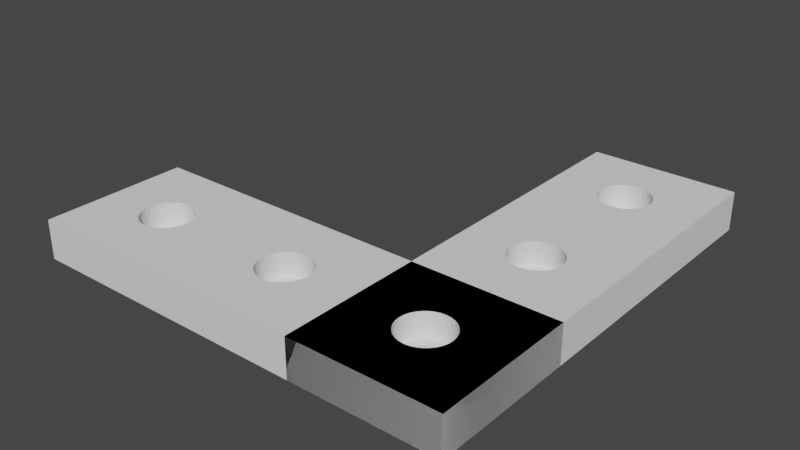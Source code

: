 # Source: CustomRBracket_HolesAndMagnets.blend  (saved by Blender 3.3.6; exported with 4.5.12 LTS)
import bpy
from mathutils import Matrix  # noqa: F401  (used for matrix-valued properties, if any)

bpy.ops.wm.read_factory_settings(use_empty=True)
scene = bpy.context.scene
scene.name = 'Scene'

# ---- collections
col_collection = bpy.data.collections.new('Collection'); scene.collection.children.link(col_collection)

# ---- world
world_world = bpy.data.worlds.new('World'); scene.world = world_world
world_world.use_nodes = True; world_world.node_tree.nodes.clear()
_N = world_world.node_tree.nodes; _L = world_world.node_tree.links
n0 = _N.new('ShaderNodeOutputWorld'); n0.name = 'World Output'; n0.location = (300, 300)
n1 = _N.new('ShaderNodeBackground'); n1.name = 'Background'; n1.location = (10, 300)
n1.inputs[0].default_value = (0.05088, 0.05088, 0.05088, 1.0)
_L.new(n1.outputs[0], n0.inputs[0])
n0.is_active_output = True
world_world.color = (0.05088, 0.05088, 0.05088)
world_world.use_sun_shadow = False
world_world.sun_shadow_jitter_overblur = 0.0

# ---- meshes
me_cube_001 = bpy.data.meshes.new('Cube.001')
me_cube_001.from_pydata([(12.45, -0.6244, -0.1182), (-5.307, -0.9365, -0.4977), (1.84, -0.6244, -0.1182), (12.42, -0.6455, -0.1182), (1.84, -2.384e-07, -0.1182), (12.31, -0.6658, -0.1182), (1.804, -0.6455, -0.1182), (12.14, -0.6845, -0.1182), (1.84, 0.6244, -0.1182), (23.07, -0.6244, -0.1182), (11.92, -0.7009, -0.1182), (1.805, -0.02111, -0.1182), (11.64, -0.7143, -0.1182), (1.7, -0.6658, -0.1182), (-5.307, -0.9365, 0.4977), (11.32, -0.7243, -0.1182), (1.7, -0.04142, -0.1182), (10.97, -0.7305, -0.1182), (1.53, -0.6845, -0.1182), (10.61, -0.7326, -0.1182), (1.805, 0.6032, -0.1182), (10.26, -0.7305, -0.1182), (-5.307, 0.9365, -0.4977), (1.301, -0.7009, -0.1182), (9.91, -0.7243, -0.1182), (1.53, -0.06013, -0.1182), (9.592, -0.7143, -0.1182), (23.03, -0.6455, -0.1182), (1.022, -0.7143, -0.1182), (9.314, -0.7009, -0.1182), (1.7, 0.5829, -0.1182), (9.085, -0.6845, -0.1182), (-5.307, 0.9365, 0.4977), (0.7041, -0.7243, -0.1182), (8.915, -0.6658, -0.1182), (1.301, -0.07652, -0.1182), (8.81, -0.6455, -0.1182), (5.307, -0.9365, -0.4977), (8.775, -0.6244, -0.1182), (0.3589, -0.7305, -0.1182), (1.022, -0.08998, -0.1182), (8.81, -0.6032, -0.1182), (8.915, -0.5829, -0.1182), (-5.573e-07, -0.7326, -0.1182), (9.085, -0.5642, -0.1182), (1.53, 0.5642, -0.1182), (22.93, -0.6658, -0.1182), (5.307, -0.9365, 0.4977), (9.314, -0.5478, -0.1182), (-0.3589, -0.7305, -0.1182), (9.592, -0.5344, -0.1182), (9.91, -0.5244, -0.1182), (0.7041, -0.09998, -0.1182), (1.301, 0.5478, -0.1182), (10.26, -0.5182, -0.1182), (-0.7041, -0.7243, -0.1182), (5.307, 0.9365, -0.4977), (10.61, -0.5161, -0.1182), (10.97, -0.5182, -0.1182), (0.3589, -0.1061, -0.1182), (-1.022, -0.7143, -0.1182), (1.022, 0.5344, -0.1182), (11.32, -0.5244, -0.1182), (11.64, -0.5344, -0.1182), (-1.301, -0.7009, -0.1182), (-8.042e-08, -0.1082, -0.1182), (11.92, -0.5478, -0.1182), (22.76, -0.6845, -0.1182), (12.14, -0.5642, -0.1182), (5.307, 0.9365, 0.4977), (12.31, -0.5829, -0.1182), (-1.53, -0.6845, -0.1182), (12.42, -0.6032, -0.1182), (-0.3589, -0.1061, -0.1182), (-1.7, -0.6658, -0.1182), (-5.307, -0.3122, -0.4977), (0.7041, 0.5244, -0.1182), (-0.7041, -0.09998, -0.1182), (-1.805, -0.6455, -0.1182), (22.53, -0.7009, -0.1182), (-5.307, -0.3122, 0.4977), (-1.84, -0.6244, -0.1182), (-1.022, -0.08998, -0.1182), (0.3589, 0.5182, -0.1182), (-1.805, -0.6032, -0.1182), (26.54, -0.3122, -0.4977), (-1.301, -0.07652, -0.1182), (-1.7, -0.5829, -0.1182), (3.964e-07, 0.5161, -0.1182), (-1.53, -0.5642, -0.1182), (22.25, -0.7143, -0.1182), (-1.53, -0.06013, -0.1182), (-1.301, -0.5478, -0.1182), (26.54, -0.3122, 0.4977), (-0.3589, 0.5182, -0.1182), (-1.022, -0.5344, -0.1182), (-5.307, -0.9365, -0.4977), (-1.7, -0.04142, -0.1182), (-0.7041, -0.5244, -0.1182), (21.93, -0.7243, -0.1182), (-5.307, -0.9365, 0.4977), (-0.3589, -0.5182, -0.1182), (-1.805, -0.02111, -0.1182), (-0.7041, 0.5244, -0.1182), (-3.964e-07, -0.5161, -0.1182), (26.54, -0.9365, -0.4977), (-1.84, -2.384e-07, -0.1182), (0.3589, -0.5182, -0.1182), (21.59, -0.7305, -0.1182), (-1.022, 0.5344, -0.1182), (0.7041, -0.5244, -0.1182), (-1.805, 0.02111, -0.1182), (26.54, -0.9365, 0.4977), (1.022, -0.5344, -0.1182), (-1.7, 0.04141, -0.1182), (-1.301, 0.5478, -0.1182), (1.301, -0.5478, -0.1182), (21.23, -0.7326, -0.1182), (9.634, -0.6483, -0.4977), (1.53, -0.5642, -0.1182), (-1.53, 0.06012, -0.1182), (-1.53, 0.5642, -0.1182), (1.7, -0.5829, -0.1182), (9.864, -0.6685, -0.4977), (-1.301, 0.07652, -0.1182), (20.87, -0.7305, -0.1182), (1.804, -0.6032, -0.1182), (-1.7, 0.5829, -0.1182), (-1.022, 0.08998, -0.1182), (9.732, -0.659, -0.4977), (10.21, -0.682, -0.4977), (-0.7041, 0.09998, -0.1182), (10.61, -0.6868, -0.4977), (-0.3589, 0.1061, -0.1182), (-1.804, 0.6032, -0.1182), (20.52, -0.7243, -0.1182), (8.042e-08, 0.1082, -0.1182), (10.41, -0.6856, -0.4977), (-1.84, 0.6244, -0.1182), (0.3589, 0.1061, -0.1182), (10.02, -0.6763, -0.4977), (20.21, -0.7143, -0.1182), (-1.804, 0.6455, -0.1182), (0.7041, 0.09998, -0.1182), (19.93, -0.7009, -0.1182), (1.022, 0.08998, -0.1182), (19.7, -0.6845, -0.1182), (-1.7, 0.6658, -0.1182), (1.301, 0.07652, -0.1182), (19.53, -0.6658, -0.1182), (19.42, -0.6455, -0.1182), (-1.53, 0.6845, -0.1182), (1.53, 0.06012, -0.1182), (9.553, -0.6244, -0.4977), (1.7, 0.04141, -0.1182), (-1.301, 0.7009, -0.1182), (19.39, -0.6244, -0.1182), (9.573, -0.6365, -0.4977), (1.805, 0.02111, -0.1182), (-1.022, 0.7143, -0.1182), (9.573, -0.6122, -0.4977), (19.42, -0.6032, -0.1182), (-0.7041, 0.7243, -0.1182), (10.21, -0.5667, -0.4977), (10.02, -0.5724, -0.4977), (19.53, -0.5829, -0.1182), (-0.3589, 0.7305, -0.1182), (9.864, -0.5802, -0.4977), (9.732, -0.5897, -0.4977), (5.573e-07, 0.7326, -0.1182), (19.7, -0.5642, -0.1182), (9.634, -0.6005, -0.4977), (0.3589, 0.7305, -0.1182), (19.93, -0.5478, -0.1182), (0.7041, 0.7243, -0.1182), (20.21, -0.5344, -0.1182), (20.52, -0.5244, -0.1182), (20.87, -0.5182, -0.1182), (1.022, 0.7143, -0.1182), (10.61, -0.5619, -0.4977), (10.41, -0.5631, -0.4977), (1.301, 0.7009, -0.1182), (21.23, -0.5161, -0.1182), (1.53, 0.6845, -0.1182), (1.7, 0.6658, -0.1182), (21.59, -0.5182, -0.1182), (1.805, 0.6455, -0.1182), (21.93, -0.5244, -0.1182), (22.25, -0.5344, -0.1182), (22.53, -0.5478, -0.1182), (22.76, -0.5642, -0.1182), (22.93, -0.5829, -0.1182), (23.03, -0.6032, -0.1182), (19.39, -0.6244, 0.4977), (19.42, -0.6032, 0.4977), (19.42, -0.6455, 0.4977), (19.53, -0.5829, 0.4977), (19.7, -0.5642, 0.4977), (19.7, -0.6845, 0.4977), (19.53, -0.6658, 0.4977), (19.93, -0.5478, 0.4977), (19.93, -0.7009, 0.4977), (20.21, -0.5344, 0.4977), (20.21, -0.7143, 0.4977), (20.52, -0.5244, 0.4977), (20.52, -0.7243, 0.4977), (21.23, -0.7326, 0.4977), (20.87, -0.5182, 0.4977), (20.87, -0.7305, 0.4977), (21.59, -0.7305, 0.4977), (21.23, -0.5161, 0.4977), (21.93, -0.7243, 0.4977), (21.59, -0.5182, 0.4977), (22.25, -0.7143, 0.4977), (21.93, -0.5244, 0.4977), (22.53, -0.7009, 0.4977), (22.53, -0.5478, 0.4977), (22.25, -0.5344, 0.4977), (22.76, -0.6845, 0.4977), (22.93, -0.6658, 0.4977), (22.76, -0.5642, 0.4977), (23.03, -0.6455, 0.4977), (23.07, -0.6244, 0.4977), (23.07, -0.6241, 0.4977), (23.03, -0.6032, 0.4977), (22.93, -0.5829, 0.4977), (11.68, -0.6244, -0.4977), (11.68, -0.6244, -0.4977), (11.66, -0.6365, -0.4977), (11.6, -0.6483, -0.4977), (11.5, -0.659, -0.4977), (11.37, -0.6685, -0.4977), (11.2, -0.6763, -0.4977), (11.02, -0.682, -0.4977), (10.82, -0.6856, -0.4977), (10.61, -0.6868, -0.4977), (10.61, -0.6868, -0.4977), (11.66, -0.6122, -0.4977), (11.6, -0.6005, -0.4977), (11.5, -0.5897, -0.4977), (11.37, -0.5802, -0.4977), (11.2, -0.5724, -0.4977), (11.02, -0.5667, -0.4977), (10.82, -0.5631, -0.4977), (10.61, -0.5619, -0.4977), (10.61, -0.5619, -0.4977), (-0.8826, -0.5897, -0.4977), (-0.7506, -0.6685, -0.4977), (-0.5897, -0.5724, -0.4977), (-0.5897, -0.6763, -0.4977), (-0.4062, -0.5667, -0.4977), (-0.4062, -0.682, -0.4977), (-0.2071, -0.5631, -0.4977), (-5.232e-07, -0.6868, -0.4977), (-4.304e-07, -0.5619, -0.4977), (0.2071, -0.6856, -0.4977), (0.4062, -0.682, -0.4977), (0.4062, -0.5667, -0.4977), (0.5897, -0.6763, -0.4977), (0.5897, -0.5724, -0.4977), (0.8826, -0.659, -0.4977), (0.7506, -0.5802, -0.4977), (-1.061, -3.576e-07, -0.4977), (-1.041, -0.01218, -0.4977), (-1.041, 0.01218, -0.4977), (-0.9807, -0.02389, -0.4977), (-0.9807, 0.02389, -0.4977), (-0.8826, -0.03469, -0.4977), (-0.8826, 0.03469, -0.4977), (-0.7506, -0.04415, -0.4977), (-0.4062, -0.05768, -0.4977), (-0.4062, 0.05768, -0.4977), (-0.5897, -0.05191, -0.4977), (-0.5897, 0.05191, -0.4977), (4.64e-08, 0.06244, -0.4977), (-0.3342, -0.05897, -0.4977), (-0.2071, 0.06124, -0.4977), (0.2071, 0.06124, -0.4977), (-0.7506, 0.04415, -0.4977), (0.2071, -0.06124, -0.4977), (-4.64e-08, -0.06244, -0.4977), (-0.2071, -0.06124, -0.4977), (0.4062, -0.05768, -0.4977), (0.4062, 0.05768, -0.4977), (0.5897, 0.05191, -0.4977), (0.5897, -0.05191, -0.4977), (0.7506, 0.04415, -0.4977), (0.7506, -0.04415, -0.4977), (0.8826, -0.03469, -0.4977), (0.8826, 0.03469, -0.4977), (0.9807, -0.02389, -0.4977), (0.9807, 0.02389, -0.4977), (1.061, -3.576e-07, -0.4977), (1.041, 0.01218, -0.4977), (1.041, -0.01218, -0.4977), (-1.84, 0.6244, 0.4977), (-1.804, 0.6455, 0.4977), (-1.804, 0.6032, 0.4977), (-1.7, 0.6658, 0.4977), (-1.53, 0.6845, 0.4977), (-1.53, 0.5642, 0.4977), (-1.7, 0.5829, 0.4977), (-1.301, 0.7009, 0.4977), (-1.301, 0.5478, 0.4977), (-1.019, 0.5343, 0.4977), (-1.022, 0.5344, 0.4977), (-1.022, 0.7143, 0.4977), (-0.7041, 0.7243, 0.4977), (-0.7041, 0.5244, 0.4977), (-0.3589, 0.7305, 0.4977), (-0.3589, 0.5182, 0.4977), (5.573e-07, 0.7326, 0.4977), (3.964e-07, 0.5161, 0.4977), (0.3589, 0.7305, 0.4977), (0.3589, 0.5182, 0.4977), (0.7041, 0.7243, 0.4977), (0.7041, 0.5244, 0.4977), (1.301, 0.5478, 0.4977), (1.022, 0.7143, 0.4977), (1.022, 0.5344, 0.4977), (1.53, 0.5642, 0.4977), (1.301, 0.7009, 0.4977), (1.7, 0.5829, 0.4977), (1.53, 0.6845, 0.4977), (1.805, 0.6032, 0.4977), (1.7, 0.6658, 0.4977), (1.84, 0.6244, 0.4977), (1.805, 0.6455, 0.4977), (-0.9857, 0.09113, 0.4977), (-0.7041, 0.09998, 0.4977), (-0.3589, 0.1061, 0.4977), (8.042e-08, 0.1082, 0.4977), (0.3589, 0.1061, 0.4977), (0.7041, 0.09998, 0.4977), (0.3937, -0.1055, 0.4977), (1.7, -0.04142, 0.4977), (1.53, 0.06012, 0.4977), (1.53, -0.06013, 0.4977), (1.805, -0.02111, 0.4977), (1.7, 0.04141, 0.4977), (1.84, -2.384e-07, 0.4977), (1.805, 0.02111, 0.4977), (1.022, 0.08998, 0.4977), (0.7041, -0.09998, 0.4977), (1.022, -0.08998, 0.4977), (1.301, 0.07652, 0.4977), (1.301, -0.07652, 0.4977), (-1.382, 0.07071, 0.4977), (-1.022, 0.08998, 0.4977), (-1.301, 0.07652, 0.4977), (-1.805, -0.02111, 0.4977), (-1.84, -2.384e-07, 0.4977), (-1.7, -0.04142, 0.4977), (-1.805, 0.02111, 0.4977), (-1.7, 0.04141, 0.4977), (-1.53, -0.06013, 0.4977), (-1.53, 0.06012, 0.4977), (-1.301, -0.07652, 0.4977), (-1.022, -0.08998, 0.4977), (-0.7041, -0.09998, 0.4977), (-0.3589, -0.1061, 0.4977), (-8.042e-08, -0.1082, 0.4977), (0.3589, -0.1061, 0.4977), (1.041, -0.01218, -0.1182), (1.061, -3.576e-07, -0.1182), (0.9807, -0.02389, -0.1182), (0.8826, -0.03469, -0.1182), (0.7506, -0.04415, -0.1182), (0.5897, -0.05191, -0.1182), (0.4062, -0.05768, -0.1182), (0.3787, -0.05817, -0.1182), (0.2071, -0.06124, -0.1182), (-4.64e-08, -0.06244, -0.1182), (-0.2071, -0.06124, -0.1182), (-0.4062, -0.05768, -0.1182), (-0.5897, -0.05191, -0.1182), (-0.7506, -0.04415, -0.1182), (-0.8826, -0.03469, -0.1182), (-0.9807, -0.02389, -0.1182), (-1.041, -0.01218, -0.1182), (-1.061, -3.576e-07, -0.1182), (-1.041, 0.01218, -0.1182), (-0.9807, 0.02389, -0.1182), (-0.8826, 0.03469, -0.1182), (-0.7506, 0.04415, -0.1182), (-0.5897, 0.05191, -0.1182), (-0.4062, 0.05768, -0.1182), (-0.2071, 0.06124, -0.1182), (4.64e-08, 0.06244, -0.1182), (0.2071, 0.06124, -0.1182), (0.4062, 0.05768, -0.1182), (0.5897, 0.05191, -0.1182), (0.7506, 0.04415, -0.1182), (0.8826, 0.03469, -0.1182), (0.9807, 0.02389, -0.1182), (1.041, 0.01218, -0.1182), (-1.605, -0.6762, 0.4977), (-1.53, -0.6845, 0.4977), (-1.527, -0.6847, 0.4977), (-1.527, -0.6846, 0.4977), (-1.651, -0.6712, 0.4977), (-1.67, -0.6691, 0.4977), (-1.025, -0.7142, 0.4977), (-1.022, -0.7143, 0.4977), (-0.8813, -0.7188, 0.4977), (-1.019, -0.7144, 0.4977), (-1.16, -0.7077, 0.4977), (-1.301, -0.7009, 0.4977), (-1.298, -0.701, 0.4977), (-1.417, -0.6926, 0.4977), (-1.301, -0.7009, 0.4977), (1.67, -0.6691, 0.4977), (1.605, -0.6762, 0.4977), (1.531, -0.6843, 0.4977), (1.53, -0.6845, 0.4977), (1.025, -0.7142, 0.4977), (1.022, -0.7143, 0.4977), (1.303, -0.7007, 0.4977), (1.301, -0.7009, 0.4977), (-0.7603, -0.7226, 0.4977), (-0.7041, -0.7243, 0.4977), (-5.573e-07, -0.7326, 0.4977), (-0.3589, -0.7305, 0.4977), (-0.7006, -0.7244, 0.4977), (0.3589, -0.7305, 0.4977), (0.7073, -0.7242, 0.4977), (0.9383, -0.5317, 0.4977), (1.301, -0.5478, 0.4977), (1.298, -0.5477, 0.4977), (1.698, -0.5828, 0.4977), (1.7, -0.6658, 0.4977), (1.53, -0.5642, 0.4977), (1.804, -0.6455, 0.4977), (1.803, -0.603, 0.4977), (1.701, -0.6656, 0.4977), (1.7, -0.5829, 0.4977), (1.84, -0.6244, 0.4977), (1.805, -0.6453, 0.4977), (1.839, -0.6241, 0.4977), (1.804, -0.6032, 0.4977), (1.022, -0.5344, 0.4977), (1.019, -0.5343, 0.4977), (-1.84, -0.6244, 0.4977), (-1.805, -0.6032, 0.4977), (-1.805, -0.6455, 0.4977), (-1.698, -0.666, 0.4977), (-1.7, -0.5829, 0.4977), (-1.531, -0.5644, 0.4977), (-1.273, -0.5465, 0.4977), (-1.301, -0.5478, 0.4977), (-1.303, -0.548, 0.4977), (-1.53, -0.5642, 0.4977), (-1.7, -0.6658, 0.4977), (-1.228, -0.5443, 0.4977), (-1.149, -0.5405, 0.4977), (-1.04, -0.5353, 0.4977), (-1.025, -0.5345, 0.4977), (-0.8998, -0.5305, 0.4977), (-1.022, -0.5344, 0.4977), (-0.7368, -0.5254, 0.4977), (-0.7041, -0.5244, 0.4977), (-0.7073, -0.5245, 0.4977), (-0.6959, -0.5242, 0.4977), (-0.5229, -0.5211, 0.4977), (-0.3589, -0.5182, 0.4977), (-0.3624, -0.5183, 0.4977), (-0.00359, -0.5162, 0.4977), (-3.964e-07, -0.5161, 0.4977), (0.3553, -0.5182, 0.4977), (0.3589, -0.5182, 0.4977), (0.7006, -0.5243, 0.4977), (0.7041, -0.5244, 0.4977), (-1.67, -0.5796, 0.4977), (-1.301, -0.5478, 0.4977), (-0.7603, -0.7226, 0.4977), (-1.025, -0.7142, 0.4977), (-1.16, -0.541, 0.4977), (-1.025, -0.5345, 0.4977), (-0.8813, -0.5299, 0.4977), (-0.7603, -0.5261, 0.4977), (-0.6612, -0.5236, 0.4977), (-0.5894, -0.5223, 0.4977), (1.622, -0.6744, 0.4977), (1.661, -0.6701, 0.4977), (0.9807, -0.6483, -0.1182), (0.8826, -0.659, -0.1182), (0.5897, -0.6763, -0.1182), (0.4062, -0.682, -0.1182), (0.3303, -0.6834, -0.1182), (0.2071, -0.6856, -0.1182), (-5.232e-07, -0.6868, -0.1182), (-0.4062, -0.682, -0.1182), (-0.5897, -0.6763, -0.1182), (-0.7506, -0.6685, -0.1182), (-0.9807, -0.6005, -0.1182), (-0.8826, -0.5897, -0.1182), (-0.5897, -0.5724, -0.1182), (-0.4062, -0.5667, -0.1182), (-0.2071, -0.5631, -0.1182), (-4.304e-07, -0.5619, -0.1182), (0.4062, -0.5667, -0.1182), (0.5897, -0.5724, -0.1182), (0.7506, -0.5802, -0.1182), (0.9807, -0.6005, -0.1182), (-1.041, -0.6122, -0.4977), (-1.041, -0.6122, -0.4977), (-1.055, -0.6207, -0.4977), (-1.055, -0.6207, -0.4977), (-1.061, -0.6244, -0.4977), (-1.061, -0.6244, -0.4977), (-1.061, -0.6244, -0.4977), (-1.041, -0.6122, -0.4977), (1.061, -0.6244, -0.4977), (1.061, -0.6244, -0.4977), (1.061, -0.6244, -0.4977), (1.041, -0.6122, -0.4977), (1.047, -0.6158, -0.4977), (0.9807, -0.6005, -0.4977), (0.9988, -0.604, -0.4977), (0.8826, -0.5897, -0.4977), (0.912, -0.5929, -0.4977), (0.7506, -0.5802, -0.4977), (0.7902, -0.583, -0.4977), (0.5897, -0.5724, -0.4977), (0.638, -0.5748, -0.4977), (0.4062, -0.5667, -0.4977), (0.4613, -0.5684, -0.4977), (0.2071, -0.5631, -0.4977), (0.2668, -0.5642, -0.4977), (0.2071, -0.5631, -0.4977), (0.06212, -0.5623, -0.4977), (-3.547e-08, -0.5619, -0.4977), (-0.145, -0.5628, -0.4977), (-4.304e-07, -0.5619, -0.4977), (-4.304e-07, -0.5619, -0.4977), (-0.3465, -0.5656, -0.4977), (-0.2071, -0.5631, -0.4977), (-1.023, -0.6087, -0.4977), (-0.9807, -0.6005, -0.4977), (-0.9807, -0.6005, -0.4977), (-0.9512, -0.5972, -0.4977), (-0.8826, -0.5897, -0.4977), (-0.8826, -0.5897, -0.4977), (-0.5347, -0.5707, -0.4977), (-0.4062, -0.5667, -0.4977), (-0.843, -0.5868, -0.4977), (-0.7506, -0.5802, -0.4977), (-0.7506, -0.5802, -0.4977), (-0.7023, -0.5779, -0.4977), (-0.5897, -0.5724, -0.4977), (1.041, -0.6365, -0.4977), (1.055, -0.628, -0.4977), (-1.041, -0.6365, -0.4977), (-1.041, -0.6365, -0.4977), (-1.047, -0.6329, -0.4977), (-0.9807, -0.6483, -0.4977), (-0.9807, -0.6483, -0.4977), (-0.9988, -0.6447, -0.4977), (0.9807, -0.6483, -0.4977), (1.023, -0.6401, -0.4977), (0.8826, -0.659, -0.4977), (0.8826, -0.659, -0.4977), (0.9512, -0.6515, -0.4977), (-0.8826, -0.659, -0.4977), (-0.8826, -0.659, -0.4977), (-0.912, -0.6558, -0.4977), (-0.7506, -0.6685, -0.4977), (-0.7506, -0.6685, -0.4977), (-0.7902, -0.6657, -0.4977), (0.7506, -0.6685, -0.4977), (0.843, -0.6619, -0.4977), (0.5897, -0.6763, -0.4977), (0.7023, -0.6708, -0.4977), (-0.5897, -0.6763, -0.4977), (-0.5897, -0.6763, -0.4977), (-0.638, -0.6739, -0.4977), (-0.4062, -0.682, -0.4977), (-0.4062, -0.682, -0.4977), (-0.4613, -0.6803, -0.4977), (0.5347, -0.678, -0.4977), (0.4062, -0.682, -0.4977), (0.4062, -0.682, -0.4977), (-0.2071, -0.6856, -0.4977), (-0.2071, -0.6856, -0.4977), (-0.2668, -0.6845, -0.4977), (-5.232e-07, -0.6868, -0.4977), (-5.232e-07, -0.6868, -0.4977), (-0.06212, -0.6864, -0.4977), (0.3465, -0.6831, -0.4977), (0.2071, -0.6856, -0.4977), (0.2071, -0.6856, -0.4977), (2.667e-07, -0.6868, -0.4977), (0.145, -0.686, -0.4977), (-1.041, -0.6122, -0.4977), (-1.055, -0.6207, -0.4977), (-0.9807, -0.6005, -0.4977), (-0.8826, -0.5897, -0.4977), (-0.7506, -0.5802, -0.4977), (-0.5897, -0.5724, -0.4977), (-0.4062, -0.5667, -0.4977), (-0.2071, -0.5631, -0.4977), (0.2071, -0.5631, -0.4977), (0.4062, -0.5667, -0.4977), (0.4062, -0.682, -0.4977), (0.5897, -0.6763, -0.4977), (-1.061, -0.6244, -0.4977), (0.255, -0.6847, -0.1182), (0.255, -0.6847, -0.3502), (0.3637, -0.6828, -0.1182), (2.667e-07, -0.6868, -0.1182), (-5.232e-07, -0.6868, -0.1182), (-4.304e-07, -0.5619, -0.1182), (-3.547e-08, -0.5619, -0.1182), (0.2071, -0.6856, -0.1182), (-0.4062, -0.5667, -0.1182), (-0.5067, -0.5698, -0.1182), (0.2071, -0.6856, -0.1182), (0.1134, -0.6861, -0.1182), (-0.5897, -0.5724, -0.1182), (-0.5897, -0.5724, -0.1182), (-0.7506, -0.5802, -0.1182), (-0.6778, -0.5767, -0.1182), (-5.232e-07, -0.6868, -0.1182), (-0.0937, -0.6863, -0.1182), (-0.2071, -0.6856, -0.1182), (-0.2972, -0.684, -0.1182), (-0.4062, -0.682, -0.1182), (-0.8228, -0.5854, -0.1182), (-0.8826, -0.5897, -0.1182), (-0.8826, -0.5897, -0.1182), (-0.9363, -0.5956, -0.1182), (-0.9807, -0.6005, -0.1182), (-0.4062, -0.682, -0.1182), (-0.4892, -0.6794, -0.1182), (-0.5897, -0.6763, -0.1182), (-0.5897, -0.6763, -0.1182), (-0.6625, -0.6728, -0.1182), (-0.9807, -0.6005, -0.1182), (-1.014, -0.6069, -0.1182), (-1.041, -0.6122, -0.1182), (-1.052, -0.6188, -0.1182), (-0.7506, -0.6685, -0.1182), (-0.8103, -0.6642, -0.1182), (-0.8826, -0.659, -0.1182), (-0.927, -0.6542, -0.1182), (-1.061, -0.6244, -0.1182), (-0.9807, -0.6483, -0.1182), (-1.008, -0.643, -0.1182), (-1.041, -0.6365, -0.1182), (-1.05, -0.631, -0.1182), (-0.2071, -0.5631, -0.1182), (-0.3161, -0.5651, -0.1182), (-4.304e-07, -0.5619, -0.1182), (-0.1134, -0.5626, -0.1182), (0.5897, -0.6763, -0.1182), (0.5067, -0.6789, -0.1182), (0.4062, -0.682, -0.1182), (0.6778, -0.672, -0.1182), (0.5897, -0.6763, -0.1182), (0.0937, -0.5625, -0.1182), (0.4062, -0.5667, -0.1182), (0.2972, -0.5647, -0.1182), (0.2071, -0.5631, -0.1182), (0.7506, -0.6685, -0.1182), (0.8228, -0.6633, -0.1182), (0.8826, -0.659, -0.1182), (0.4062, -0.5667, -0.1182), (0.4062, -0.5667, -0.1182), (0.4892, -0.5693, -0.1182), (0.5897, -0.5724, -0.1182), (0.9363, -0.6531, -0.1182), (0.9807, -0.6483, -0.1182), (1.014, -0.6418, -0.1182), (1.041, -0.6365, -0.1182), (0.6625, -0.576, -0.1182), (0.7506, -0.5802, -0.1182), (0.8103, -0.5845, -0.1182), (0.8826, -0.5897, -0.1182), (1.052, -0.6299, -0.1182), (1.061, -0.6244, -0.1182), (1.041, -0.6122, -0.1182), (1.05, -0.6177, -0.1182), (0.927, -0.5946, -0.1182), (0.9807, -0.6005, -0.1182), (1.008, -0.6058, -0.1182), (0.3161, -0.6836, -0.1182), (0.3303, -0.6834, -0.1182), (0.3303, -0.6834, -0.1182), (0.3303, -0.6834, -0.1182), (8.775, -0.6244, 0.4977), (12.42, -0.6032, 0.4977), (12.43, -0.6086, 0.4977), (12.31, -0.5829, 0.4977), (12.14, -0.5642, 0.4977), (11.92, -0.5478, 0.4977), (8.81, -0.6032, 0.4977), (8.915, -0.5829, 0.4977), (9.085, -0.5642, 0.4977), (8.801, -0.6402, 0.4977), (9.314, -0.5478, 0.4977), (9.592, -0.5344, 0.4977), (9.91, -0.5244, 0.4977), (10.26, -0.5182, 0.4977), (10.97, -0.5182, 0.4977), (10.61, -0.5161, 0.4977), (11.64, -0.5344, 0.4977), (11.32, -0.5244, 0.4977), (8.81, -0.6455, 0.4977), (9.085, -0.6845, 0.4977), (8.915, -0.6658, 0.4977), (9.314, -0.7009, 0.4977), (12.31, -0.6658, 0.4977), (12.42, -0.6455, 0.4977), (12.45, -0.6244, 0.4977), (9.592, -0.7143, 0.4977), (10.26, -0.7305, 0.4977), (9.91, -0.7243, 0.4977), (11.64, -0.7143, 0.4977), (10.61, -0.7326, 0.4977), (10.97, -0.7305, 0.4977), (11.32, -0.7243, 0.4977), (11.92, -0.7009, 0.4977), (12.14, -0.6845, 0.4977), (10.61, -0.6868, -0.1182), (10.61, -0.6868, -0.1182), (10.41, -0.6856, -0.1182), (10.21, -0.682, -0.1182), (10.02, -0.6763, -0.1182), (9.864, -0.6685, -0.1182), (9.732, -0.659, -0.1182), (9.634, -0.6483, -0.1182), (9.573, -0.6365, -0.1182), (9.553, -0.6244, -0.1182), (9.573, -0.6122, -0.1182), (9.634, -0.6005, -0.1182), (9.732, -0.5897, -0.1182), (9.864, -0.5802, -0.1182), (10.02, -0.5724, -0.1182), (10.21, -0.5667, -0.1182), (10.41, -0.5631, -0.1182), (10.61, -0.5619, -0.1182), (10.61, -0.5619, -0.1182), (11.66, -0.6365, -0.1182), (11.68, -0.6244, -0.1182), (11.6, -0.6483, -0.1182), (11.5, -0.659, -0.1182), (11.37, -0.6685, -0.1182), (11.2, -0.6763, -0.1182), (11.02, -0.682, -0.1182), (10.94, -0.6834, -0.1182), (10.82, -0.6856, -0.1182), (10.61, -0.6868, -0.1182), (10.61, -0.5619, -0.1182), (10.82, -0.5631, -0.1182), (11.02, -0.5667, -0.1182), (11.2, -0.5724, -0.1182), (11.37, -0.5802, -0.1182), (11.5, -0.5897, -0.1182), (11.6, -0.6005, -0.1182), (11.66, -0.6122, -0.1182), (11.68, -0.6244, -0.1182)], [], [(1, 14, 32, 22), (22, 32, 69, 56), (56, 69, 47, 37), (37, 47, 14, 1), (504, 506, 507, 508, 509, 510, 1, 22, 56, 292, 293, 291, 289, 286, 284, 283, 277, 274, 276, 271, 273, 278, 268, 266, 264, 262, 263, 265, 267, 269, 272, 270, 275, 511, 505), (261, 259, 524), (259, 257, 526), (535, 252, 250), (252, 532, 533), (533, 534, 252), (541, 540, 539, 538, 537, 511, 275, 281, 280, 279, 282, 285, 287, 288, 290, 294, 292, 56, 37, 513, 514, 512, 516, 515, 518, 517, 520, 519, 522, 521, 261, 524, 523, 526, 525, 257, 528, 527, 529, 530, 531, 254, 534, 533, 532, 252, 536, 535, 250, 544, 543, 248, 549, 548, 547, 546, 545, 542), (250, 543, 544), (542, 545, 246), (248, 548, 549), (260, 560, 570), (258, 572, 571), (575, 247, 249), (578, 249, 251), (580, 256, 579), (251, 584, 576), (561, 562, 558, 559, 550, 551, 513, 37, 1, 510, 554, 553, 552, 557, 556, 555, 565, 564, 563, 568, 567, 566, 575, 574, 573, 578, 577, 576, 584, 583, 582, 587, 586, 585, 253, 591, 592, 590, 589, 588, 581, 580, 579, 571, 572, 569, 570, 560), (588, 255, 581), (255, 256, 581), (592, 591, 255, 590), (401, 14, 47, 411, 412, 413, 414, 417, 418, 415, 416, 425, 424, 421, 422, 423, 420, 419, 404, 405, 403, 402, 406, 408, 407, 410, 409, 398, 399, 397, 396, 400), (430, 411, 47, 69, 326, 324, 322, 320, 317, 319, 316, 314, 312, 310, 308, 304, 328, 329, 330, 331, 332, 333, 342, 345, 336, 339, 341, 340, 338, 335, 337, 346, 344, 343, 334, 426, 441, 440, 428, 427, 431, 429, 435, 433, 439, 438, 436, 437, 432, 434), (348, 328, 304, 305, 303, 300, 301, 297, 295, 296, 298, 299, 302, 306, 307, 309, 311, 313, 315, 318, 321, 323, 325, 327, 326, 69, 32, 347, 349), (471, 426, 334, 362, 361, 360, 359, 358, 357, 355, 352, 350, 351, 353, 354, 356, 347, 32, 14, 401, 445, 452, 444, 442, 443, 446, 447, 451, 450, 449, 448, 453, 454, 455, 456, 458, 457, 459, 461, 460, 462, 463, 465, 464, 466, 467, 468, 469, 470), (75, 80, 93, 85), (85, 93, 112, 105), (105, 112, 100, 96), (96, 100, 80, 75), (85, 105, 96, 153, 157, 118, 129, 123, 140, 130, 137, 132, 236, 235, 234, 233, 232, 231, 230, 229, 228, 227, 226), (256, 579, 603), (575, 247, 249), (258, 572, 604), (561, 570, 260), (524, 261, 259), (526, 259, 257), (596, 545, 246), (588, 255, 581), (255, 256, 581), (592, 591, 255, 590), (595, 538, 537, 593, 504, 594, 75, 85, 226, 237, 238, 239, 240, 241, 242, 243, 245, 244, 179, 180, 163, 164, 167, 168, 171, 160, 153, 96, 510, 554, 553, 552, 557, 556, 555, 565, 564, 563, 568, 567, 566, 575, 574, 573, 578, 577, 576, 584, 583, 582, 587, 586, 585, 253, 591, 592, 590, 589, 588, 581, 580, 603, 579, 571, 604, 572, 569, 570, 561, 562, 558, 559, 550, 551, 514, 516, 515, 518, 517, 520, 519, 522, 521, 524, 523, 526, 525, 602, 528, 527, 601, 530, 531, 254, 534, 533, 532, 600, 536, 535, 599, 544, 543, 598, 549, 548, 597, 546, 545, 596, 541, 540), (251, 584, 576), (578, 249, 251), (549, 248, 548), (544, 250, 543), (252, 250, 599, 535), (533, 534, 252, 600), (600, 532, 533), (257, 528, 602), (605, 509, 510, 96, 75, 594, 507), (396, 400, 100, 698, 689, 695, 696, 697, 699, 700, 701, 702, 704, 703, 706, 705, 694, 693, 692, 690, 691, 93, 80, 472, 447, 451, 450, 449, 473, 476, 477, 456, 458, 478, 479, 461, 460, 480, 481, 465, 464, 466, 467, 468, 469, 470, 471, 441, 440, 428, 427, 431, 429, 435, 433, 439, 438, 436, 437, 432, 434, 430, 483, 482, 413, 414, 417, 418, 415, 416, 425, 424, 421, 422, 423, 420, 474, 404, 405, 403, 475, 406, 408, 407, 410, 409, 398, 399, 397), (446, 472, 80, 100, 400, 445, 452, 444, 442, 443), (222, 112, 93, 223), (223, 93, 691, 713, 712, 711, 722, 721, 717, 720, 719, 718, 715, 716, 714, 710, 708, 709, 707, 698, 100, 112, 222, 221, 219, 218, 215, 213, 211, 209, 206, 208, 205, 203, 201, 198, 199, 195, 193, 194, 196, 197, 200, 202, 204, 207, 210, 212, 214, 217, 216, 220, 225, 224), (236, 132, 723, 724), (132, 137, 725, 723), (137, 130, 726, 725), (130, 140, 727, 726), (140, 123, 728, 727), (123, 129, 729, 728), (129, 118, 730, 729), (118, 157, 731, 730), (157, 153, 732, 731), (732, 153, 160, 733), (733, 160, 171, 734), (734, 171, 168, 735), (735, 168, 167, 736), (736, 167, 164, 737), (737, 164, 163, 738), (738, 163, 180, 739), (739, 180, 179, 740), (740, 179, 244, 741), (9, 27, 221, 222), (27, 46, 219, 221), (46, 67, 218, 219), (67, 79, 215, 218), (79, 90, 213, 215), (90, 99, 211, 213), (99, 108, 209, 211), (108, 117, 206, 209), (117, 125, 208, 206), (125, 135, 205, 208), (135, 141, 203, 205), (141, 144, 201, 203), (144, 146, 198, 201), (146, 149, 199, 198), (149, 150, 195, 199), (150, 156, 193, 195), (193, 156, 161, 194), (194, 161, 165, 196), (196, 165, 170, 197), (197, 170, 173, 200), (200, 173, 175, 202), (202, 175, 176, 204), (204, 176, 177, 207), (207, 177, 182, 210), (210, 182, 185, 212), (212, 185, 187, 214), (214, 187, 188, 217), (217, 188, 189, 216), (216, 189, 190, 220), (220, 190, 191, 225), (225, 191, 192, 224), (224, 192, 9, 222, 223), (161, 156, 150, 149, 146, 144, 141, 135, 125, 117, 108, 99, 90, 79, 67, 46, 27, 9, 192, 191, 190, 189, 188, 187, 185, 182, 177, 176, 175, 173, 170, 165), (227, 228, 742, 743), (228, 229, 744, 742), (229, 230, 745, 744), (230, 231, 746, 745), (231, 232, 747, 746), (232, 233, 748, 747), (233, 234, 750, 749, 748), (234, 235, 751, 750), (235, 236, 724, 751), (741, 244, 245, 752), (752, 245, 243, 753), (753, 243, 242, 754), (754, 242, 241, 755), (755, 241, 240, 756), (756, 240, 239, 757), (757, 239, 238, 758), (758, 238, 237, 759), (759, 237, 226, 760), (292, 294, 363, 364), (294, 290, 365, 363), (290, 288, 366, 365), (288, 287, 367, 366), (287, 285, 368, 367), (285, 282, 369, 368), (370, 369, 282, 279, 371), (279, 280, 372, 371), (280, 281, 373, 372), (373, 281, 275, 270, 374), (270, 272, 375, 374), (272, 269, 376, 375), (269, 267, 377, 376), (267, 265, 378, 377), (265, 263, 379, 378), (263, 262, 380, 379), (380, 262, 264, 381), (381, 264, 266, 382), (382, 266, 268, 383), (383, 268, 278, 384), (384, 278, 273, 385), (385, 273, 271, 386), (386, 271, 276, 387), (387, 276, 274, 388), (388, 274, 277, 389), (389, 277, 283, 390), (390, 283, 284, 391), (391, 284, 286, 392), (392, 286, 289, 393), (393, 289, 291, 394), (394, 291, 293, 395), (395, 293, 292, 364), (8, 20, 324, 326), (20, 30, 322, 324), (30, 45, 320, 322), (45, 53, 317, 320), (53, 61, 319, 317), (61, 76, 316, 319), (76, 83, 314, 316), (83, 88, 312, 314), (88, 94, 310, 312), (94, 103, 308, 310), (304, 308, 103, 109, 305), (109, 115, 303, 305), (115, 121, 300, 303), (121, 127, 301, 300), (127, 134, 297, 301), (134, 138, 295, 297), (295, 138, 142, 296), (296, 142, 147, 298), (298, 147, 151, 299), (299, 151, 155, 302), (302, 155, 159, 306), (306, 159, 162, 307), (307, 162, 166, 309), (309, 166, 169, 311), (311, 169, 172, 313), (313, 172, 174, 315), (315, 174, 178, 318), (318, 178, 181, 321), (321, 181, 183, 323), (323, 183, 184, 325), (325, 184, 186, 327), (327, 186, 8, 326), (142, 138, 134, 127, 121, 115, 109, 103, 94, 88, 83, 76, 61, 53, 45, 30, 20, 8, 186, 184, 183, 181, 178, 174, 172, 169, 166, 162, 159, 155, 151, 147), (4, 11, 338, 340), (11, 16, 335, 338), (16, 25, 337, 335), (25, 35, 346, 337), (346, 35, 40, 344), (344, 40, 52, 343), (334, 343, 52, 59, 362), (362, 59, 65, 361), (361, 65, 73, 360), (73, 77, 359, 360), (77, 82, 358, 359), (358, 82, 86, 357), (86, 91, 355, 357), (91, 97, 352, 355), (97, 102, 350, 352), (102, 106, 351, 350), (351, 106, 111, 353), (353, 111, 114, 354), (354, 114, 120, 356), (347, 356, 120, 124, 349), (349, 124, 128, 348), (328, 348, 128, 131, 329), (329, 131, 133, 330), (330, 133, 136, 331), (331, 136, 139, 332), (332, 139, 143, 333), (333, 143, 145, 342), (342, 145, 148, 345), (345, 148, 152, 336), (336, 152, 154, 339), (339, 154, 158, 341), (341, 158, 4, 340), (114, 111, 106, 102, 97, 91, 86, 82, 77, 73, 65, 59, 370, 371, 372, 373, 374, 375, 376, 377, 378, 379, 380, 381, 382, 383, 384, 385, 386, 133, 131, 128, 124, 120), (369, 370, 59, 52, 40, 35, 25, 16, 11, 4, 158, 154, 152, 148, 145, 143, 139, 136, 133, 386, 387, 388, 389, 390, 391, 392, 393, 394, 395, 364, 363, 365, 366, 367, 368), (437, 436, 2, 6, 432), (434, 432, 6, 13, 430), (411, 430, 13, 18, 414, 413, 412, 482, 483), (417, 414, 18, 23, 418), (415, 418, 23, 28, 416), (39, 43, 421, 424), (43, 49, 422, 421), (423, 422, 49, 55, 420), (420, 55, 60, 403, 405, 404, 419), (402, 403, 60, 64, 410, 407, 408, 406, 475), (64, 71, 397, 399, 398, 409, 410), (71, 74, 452, 445, 401, 400, 396, 397), (74, 78, 444, 452), (78, 81, 442, 444), (442, 81, 84, 443), (443, 84, 87, 446), (446, 87, 89, 451, 447, 472), (451, 89, 92, 449, 450), (449, 92, 95, 458, 456, 477, 455, 454, 476, 453, 448, 473), (458, 95, 98, 460, 461, 459, 479, 478, 457), (460, 98, 101, 464, 465, 463, 481, 480, 462), (464, 101, 104, 467, 466), (467, 104, 107, 469, 468), (469, 107, 110, 471, 470), (471, 110, 113, 440, 441, 426), (440, 113, 116, 427, 428), (427, 116, 119, 431), (431, 119, 122, 435, 429), (435, 122, 126, 439, 433), (439, 126, 2, 436, 438), (617, 616, 489, 609), (496, 618, 621), (491, 626, 625), (628, 495, 627), (629, 630, 495), (631, 494, 630), (492, 634, 633), (636, 492, 493), (81, 78, 74, 71, 64, 60, 55, 49, 43, 39, 488, 606, 613, 616, 617, 609, 490, 610, 622, 623, 624, 625, 626, 632, 633, 634, 635, 636, 641, 642, 643, 644, 646, 647, 648, 649, 645, 640, 639, 638, 637, 631, 630, 629, 628, 627, 620, 621, 618, 619, 496, 615, 614, 497, 101, 98, 95, 92, 89, 87, 84), (665, 485, 664), (501, 669, 668), (671, 484, 670), (674, 501, 502), (683, 503, 684), (498, 651, 497), (39, 33, 28, 23, 18, 13, 6, 2, 126, 122, 119, 116, 113, 110, 107, 104, 101, 497, 651, 650, 498, 653, 652, 611, 499, 612, 659, 662, 661, 660, 667, 666, 668, 669, 674, 675, 676, 677, 682, 683, 684, 680, 681, 679, 678, 673, 672, 671, 670, 665, 664, 663, 657, 658, 654, 655, 656, 487, 608, 488), (611, 652, 653), (498, 611, 653), (654, 486, 655), (658, 657, 486), (500, 660, 661), (488, 686, 685), (679, 514, 513, 551, 550, 673, 678), (673, 672, 678), (671, 670, 672), (665, 664, 670), (673, 550, 559, 558, 671, 672), (671, 558, 562, 561, 665, 670), (657, 664, 663), (665, 561, 560, 570, 569, 663, 664), (655, 657, 658), (569, 572, 604, 571, 658, 657, 663), (685, 655, 656, 487, 608, 687, 688, 686), (571, 579, 603, 580, 656, 655, 654, 658), (617, 685, 606, 613, 616), (487, 656, 580, 581, 588, 589, 613, 606, 607, 608), (608, 607, 606, 685, 686, 688, 687), (622, 623, 617, 609, 610), (589, 590, 592, 591, 609, 617, 616, 613), (585, 586, 622, 610), (624, 625, 623), (609, 591, 585, 610), (586, 587, 582, 583, 624, 623, 622), (632, 633, 625, 626), (635, 636, 633, 634), (583, 584, 576, 577, 632, 626, 625, 624), (577, 578, 573, 574, 635, 634, 633, 632), (641, 642, 636), (574, 575, 566, 567, 641, 636, 635), (643, 644, 642), (567, 568, 563, 564, 643, 642, 641), (646, 647, 644), (564, 565, 555, 556, 646, 644, 643), (648, 649, 647), (556, 557, 552, 553, 648, 647, 646), (645, 640, 649), (553, 554, 510, 509, 645, 649, 648), (639, 638, 640), (645, 509, 605, 508, 507, 506, 504, 639, 640), (637, 631, 630, 638), (629, 628, 627, 630), (639, 504, 593, 505, 511, 537, 538, 637, 638), (637, 538, 595, 539, 540, 541, 629, 630, 631), (620, 621, 627), (629, 541, 596, 542, 545, 546, 620, 627, 628), (496, 615, 621, 618, 619), (620, 546, 597, 547, 548, 549, 619, 618, 621), (497, 651, 615, 614), (598, 248, 543, 544, 614, 615, 496, 619, 549), (498, 653, 651, 650), (599, 250, 535, 536, 650, 651, 497, 614, 544), (612, 659, 653, 652, 611), (600, 252, 532, 533, 652, 653, 498, 650, 536), (661, 659, 662), (652, 533, 534, 611), (612, 531, 530, 601, 529, 527, 662, 659), (534, 531, 612, 611), (666, 668, 661, 667), (662, 527, 528, 602, 257, 525, 667, 660, 661), (674, 668, 669), (676, 674, 675), (667, 525, 526, 523, 669, 668, 666), (669, 523, 524, 261, 521, 675, 674), (682, 676, 677), (676, 675, 521, 522, 519, 677), (683, 684, 682), (682, 677, 519, 520, 517, 683), (681, 684, 680), (683, 517, 518, 515, 680, 684), (33, 39, 424, 425, 416, 28), (680, 515, 516, 512, 514, 679, 681), (713, 0, 3, 712), (3, 5, 711, 712), (5, 7, 722, 711), (722, 7, 10, 721), (721, 10, 12, 717), (12, 15, 720, 717), (15, 17, 719, 720), (17, 19, 718, 719), (19, 21, 715, 718), (21, 24, 716, 715), (24, 26, 714, 716), (714, 26, 29, 710), (710, 29, 31, 708), (708, 31, 34, 709), (709, 34, 36, 707), (36, 38, 689, 698, 707), (689, 38, 41, 695), (695, 41, 42, 696), (696, 42, 44, 697), (697, 44, 48, 699), (699, 48, 50, 700), (700, 50, 51, 701), (701, 51, 54, 702), (702, 54, 57, 704), (704, 57, 58, 703), (703, 58, 62, 706), (706, 62, 63, 705), (705, 63, 66, 694), (694, 66, 68, 693), (693, 68, 70, 692), (692, 70, 72, 690), (690, 72, 0, 713, 691), (749, 17, 15, 12, 10, 7, 5, 3, 0, 72, 70, 68, 66, 63, 62, 58, 57, 54, 738, 739, 740, 741, 752, 753, 754, 755, 756, 757, 758, 759, 760, 743, 742, 744, 745, 746, 747, 748), (36, 34, 31, 29, 26, 24, 21, 19, 17, 749, 750, 751, 724, 723, 725, 726, 727, 728, 729, 730, 731, 732, 733, 734, 735, 736, 737, 738, 54, 51, 50, 48, 44, 42, 41, 38), (678, 681, 679)])
_uv = me_cube_001.uv_layers.new(name='UVMap')
_uv.uv.foreach_set('vector', [0.375, 0.0, 0.625, 0.0, 0.625, 0.25, 0.375, 0.25, 0.375, 0.25, 0.625, 0.25, 0.625, 0.5, 0.375, 0.5, 0.375, 0.5, 0.625, 0.5, 0.625, 0.75, 0.375, 0.75, 0.375, 0.75, 0.625, 0.75, 0.625, 1.0, 0.375, 1.0, 0.2255, 0.7067, 0.2251, 0.7078, 0.2251, 0.7078, 0.225, 0.7083, 0.225, 0.7083, 0.225, 0.7083, 0.125, 0.75, 0.125, 0.5, 0.375, 0.5, 0.275, 0.625, 0.2745, 0.6234, 0.2731, 0.6218, 0.2708, 0.6204, 0.2677, 0.6191, 0.2639, 0.6181, 0.2596, 0.6173, 0.2549, 0.6168, 0.25, 0.6167, 0.2451, 0.6168, 0.2404, 0.6173, 0.2361, 0.6181, 0.2323, 0.6191, 0.2292, 0.6204, 0.2269, 0.6218, 0.2255, 0.6234, 0.225, 0.625, 0.2255, 0.6266, 0.2269, 0.6282, 0.2292, 0.6296, 0.2323, 0.6309, 0.2361, 0.6319, 0.2404, 0.6327, 0.2421, 0.6329, 0.2255, 0.7067, 0.2255, 0.7067, 0.2677, 0.7024, 0.2639, 0.7014, 0.265, 0.7017, 0.2639, 0.7014, 0.2596, 0.7006, 0.2609, 0.7009, 0.2418, 0.7005, 0.2451, 0.7002, 0.2404, 0.7006, 0.2451, 0.7002, 0.2466, 0.7001, 0.25, 0.7, 0.25, 0.7, 0.25, 0.7, 0.2451, 0.7002, 0.2292, 0.7037, 0.2276, 0.7047, 0.2269, 0.7051, 0.2269, 0.7051, 0.2259, 0.7062, 0.2255, 0.7067, 0.2421, 0.6329, 0.2451, 0.6332, 0.25, 0.6333, 0.2549, 0.6332, 0.2596, 0.6327, 0.2639, 0.6319, 0.2677, 0.6309, 0.2708, 0.6296, 0.2731, 0.6282, 0.2745, 0.6266, 0.275, 0.625, 0.375, 0.5, 0.375, 0.75, 0.275, 0.7083, 0.275, 0.7083, 0.275, 0.7083, 0.2747, 0.7072, 0.2745, 0.7067, 0.2735, 0.7056, 0.2731, 0.7051, 0.2715, 0.7041, 0.2708, 0.7037, 0.2686, 0.7028, 0.2677, 0.7024, 0.2677, 0.7024, 0.265, 0.7017, 0.2639, 0.7014, 0.2609, 0.7009, 0.2596, 0.7006, 0.2596, 0.7006, 0.2563, 0.7003, 0.2549, 0.7002, 0.2549, 0.7002, 0.2515, 0.7, 0.25, 0.7, 0.25, 0.7, 0.25, 0.7, 0.25, 0.7, 0.2466, 0.7001, 0.2451, 0.7002, 0.2451, 0.7002, 0.2418, 0.7005, 0.2404, 0.7006, 0.2404, 0.7006, 0.2374, 0.7012, 0.2361, 0.7014, 0.2361, 0.7014, 0.2335, 0.7021, 0.2323, 0.7024, 0.2323, 0.7024, 0.2301, 0.7033, 0.2292, 0.7037, 0.2404, 0.7006, 0.2374, 0.7012, 0.2404, 0.7006, 0.2292, 0.7037, 0.2301, 0.7033, 0.2292, 0.7037, 0.2361, 0.7014, 0.2335, 0.7021, 0.2361, 0.7014, 0.2708, 0.713, 0.2708, 0.713, 0.2699, 0.7133, 0.2639, 0.7153, 0.2665, 0.7145, 0.2639, 0.7153, 0.235, 0.715, 0.2323, 0.7142, 0.2361, 0.7153, 0.2391, 0.7158, 0.2361, 0.7153, 0.2404, 0.716, 0.2596, 0.716, 0.2596, 0.716, 0.2626, 0.7155, 0.2404, 0.716, 0.2437, 0.7164, 0.2404, 0.716, 0.2708, 0.713, 0.2724, 0.712, 0.2731, 0.7115, 0.2741, 0.7104, 0.2745, 0.71, 0.2749, 0.7088, 0.275, 0.7083, 0.375, 0.75, 0.125, 0.75, 0.225, 0.7083, 0.2253, 0.7095, 0.2255, 0.71, 0.2255, 0.71, 0.2265, 0.7111, 0.2269, 0.7115, 0.2269, 0.7115, 0.2285, 0.7125, 0.2292, 0.713, 0.2292, 0.713, 0.2314, 0.7138, 0.2323, 0.7142, 0.2323, 0.7142, 0.235, 0.715, 0.2361, 0.7153, 0.2361, 0.7153, 0.2391, 0.7158, 0.2404, 0.716, 0.2404, 0.716, 0.2437, 0.7164, 0.2451, 0.7165, 0.2451, 0.7165, 0.2485, 0.7166, 0.25, 0.7167, 0.25, 0.7167, 0.25, 0.7167, 0.25, 0.7167, 0.2534, 0.7166, 0.2549, 0.7165, 0.2549, 0.7165, 0.2582, 0.7162, 0.2596, 0.716, 0.2596, 0.716, 0.2626, 0.7155, 0.2639, 0.7153, 0.2665, 0.7145, 0.2677, 0.7142, 0.2699, 0.7133, 0.2708, 0.713, 0.2582, 0.7162, 0.2549, 0.7165, 0.2596, 0.716, 0.2549, 0.7165, 0.2596, 0.716, 0.2596, 0.716, 0.2534, 0.7166, 0.25, 0.7167, 0.2549, 0.7165, 0.2549, 0.7165, 0.7893, 0.7143, 0.875, 0.75, 0.625, 0.75, 0.7107, 0.7143, 0.7122, 0.7153, 0.7139, 0.7163, 0.714, 0.7164, 0.7193, 0.7185, 0.7194, 0.7185, 0.7259, 0.7203, 0.7259, 0.7203, 0.7333, 0.7217, 0.7415, 0.7225, 0.75, 0.7228, 0.7585, 0.7225, 0.7665, 0.7217, 0.7666, 0.7217, 0.7679, 0.7214, 0.7708, 0.7209, 0.774, 0.7204, 0.7741, 0.7203, 0.7741, 0.7203, 0.7773, 0.7195, 0.7806, 0.7186, 0.7806, 0.7185, 0.7806, 0.7185, 0.7834, 0.7174, 0.786, 0.7164, 0.786, 0.7164, 0.786, 0.7164, 0.7878, 0.7153, 0.7889, 0.7146, 0.71, 0.7139, 0.7107, 0.7143, 0.625, 0.75, 0.625, 0.5, 0.7067, 0.5417, 0.7075, 0.5445, 0.71, 0.5472, 0.714, 0.5497, 0.7194, 0.5519, 0.7259, 0.5537, 0.7334, 0.555, 0.7415, 0.5558, 0.75, 0.5561, 0.7585, 0.5558, 0.7666, 0.555, 0.774, 0.5537, 0.7732, 0.6128, 0.7666, 0.6117, 0.7585, 0.6108, 0.75, 0.6106, 0.7415, 0.6108, 0.7334, 0.6117, 0.7259, 0.613, 0.7194, 0.6148, 0.714, 0.617, 0.71, 0.6195, 0.7075, 0.6222, 0.7067, 0.625, 0.7075, 0.6278, 0.71, 0.6305, 0.714, 0.633, 0.7194, 0.6352, 0.7259, 0.637, 0.7334, 0.6383, 0.7407, 0.6391, 0.7279, 0.696, 0.726, 0.6963, 0.7259, 0.6963, 0.7194, 0.6981, 0.7194, 0.6981, 0.714, 0.7003, 0.71, 0.7028, 0.71, 0.7028, 0.7075, 0.7055, 0.7075, 0.7055, 0.7067, 0.7083, 0.7067, 0.7083, 0.7075, 0.7111, 0.7075, 0.7112, 0.7099, 0.7138, 0.7741, 0.613, 0.7732, 0.6128, 0.774, 0.5537, 0.7741, 0.5537, 0.7806, 0.5519, 0.786, 0.5497, 0.79, 0.5472, 0.7925, 0.5445, 0.7933, 0.5417, 0.7925, 0.5388, 0.79, 0.5361, 0.786, 0.5336, 0.7806, 0.5315, 0.7741, 0.5297, 0.7666, 0.5283, 0.7585, 0.5275, 0.75, 0.5272, 0.7415, 0.5275, 0.7334, 0.5283, 0.7259, 0.5297, 0.7194, 0.5315, 0.714, 0.5336, 0.71, 0.5361, 0.7075, 0.5388, 0.7067, 0.5417, 0.625, 0.5, 0.875, 0.5, 0.7826, 0.6156, 0.7806, 0.6148, 0.7334, 0.695, 0.7279, 0.696, 0.7407, 0.6391, 0.7415, 0.6392, 0.75, 0.6394, 0.7585, 0.6392, 0.7666, 0.6383, 0.7741, 0.637, 0.7806, 0.6352, 0.786, 0.633, 0.79, 0.6305, 0.7925, 0.6278, 0.7933, 0.625, 0.7925, 0.6222, 0.79, 0.6195, 0.786, 0.617, 0.7826, 0.6156, 0.875, 0.5, 0.875, 0.75, 0.7893, 0.7143, 0.79, 0.7139, 0.79, 0.7139, 0.7925, 0.7112, 0.7933, 0.7083, 0.7925, 0.7055, 0.79, 0.7028, 0.7861, 0.7003, 0.786, 0.7003, 0.7807, 0.6981, 0.7806, 0.6981, 0.78, 0.6979, 0.7789, 0.6976, 0.7771, 0.6971, 0.7745, 0.6964, 0.7741, 0.6963, 0.7741, 0.6963, 0.7712, 0.6958, 0.7674, 0.6951, 0.7667, 0.695, 0.7666, 0.695, 0.7664, 0.695, 0.7623, 0.6946, 0.7585, 0.6942, 0.7585, 0.6942, 0.7501, 0.6939, 0.75, 0.6939, 0.7416, 0.6942, 0.7415, 0.6942, 0.7335, 0.695, 0.375, 0.0, 0.625, 0.0, 0.625, 0.25, 0.375, 0.25, 0.375, 0.25, 0.625, 0.25, 0.625, 0.5, 0.375, 0.5, 0.375, 0.5, 0.625, 0.5, 0.625, 0.75, 0.375, 0.75, 0.375, 0.75, 0.625, 0.75, 0.625, 1.0, 0.375, 1.0, 0.125, 0.5, 0.375, 0.5, 0.375, 0.75, 0.25, 0.6333, 0.2549, 0.6332, 0.2596, 0.6327, 0.2639, 0.6319, 0.2677, 0.6309, 0.2708, 0.6296, 0.2731, 0.6282, 0.2745, 0.6266, 0.275, 0.625, 0.275, 0.625, 0.275, 0.625, 0.2745, 0.6234, 0.2731, 0.6218, 0.2708, 0.6204, 0.2677, 0.6191, 0.2639, 0.6181, 0.2596, 0.6173, 0.2549, 0.6168, 0.25, 0.6167, 0.25, 0.6167, 0.2731, 0.7051, 0.2715, 0.7041, 0.2731, 0.7051, 0.2699, 0.7133, 0.2677, 0.7142, 0.2708, 0.713, 0.2708, 0.7037, 0.2686, 0.7028, 0.2708, 0.7037, 0.2639, 0.7014, 0.265, 0.7017, 0.2639, 0.7014, 0.2301, 0.7033, 0.2323, 0.7024, 0.2292, 0.7037, 0.2276, 0.7047, 0.2292, 0.7037, 0.2269, 0.7051, 0.2361, 0.7153, 0.235, 0.715, 0.2361, 0.7153, 0.2735, 0.7056, 0.2745, 0.7067, 0.2731, 0.7051, 0.2745, 0.7067, 0.2731, 0.7051, 0.2731, 0.7051, 0.2747, 0.7072, 0.275, 0.7083, 0.2745, 0.7067, 0.2745, 0.7067, 0.2404, 0.716, 0.2404, 0.716, 0.2437, 0.7164, 0.2451, 0.7165, 0.2451, 0.7165, 0.2485, 0.7166, 0.125, 0.75, 0.125, 0.5, 0.25, 0.6167, 0.2451, 0.6168, 0.2404, 0.6173, 0.2361, 0.6181, 0.2323, 0.6191, 0.2292, 0.6204, 0.2269, 0.6218, 0.2255, 0.6234, 0.225, 0.625, 0.225, 0.625, 0.225, 0.625, 0.2255, 0.6266, 0.2269, 0.6282, 0.2292, 0.6296, 0.2323, 0.6309, 0.2361, 0.6319, 0.2404, 0.6327, 0.2451, 0.6332, 0.25, 0.6333, 0.375, 0.75, 0.25, 0.7167, 0.2534, 0.7166, 0.2549, 0.7165, 0.2549, 0.7165, 0.2582, 0.7162, 0.2596, 0.716, 0.2596, 0.716, 0.2626, 0.7155, 0.2639, 0.7153, 0.2639, 0.7153, 0.2665, 0.7145, 0.2677, 0.7142, 0.2677, 0.7142, 0.2699, 0.7133, 0.2708, 0.713, 0.2708, 0.713, 0.2724, 0.712, 0.2731, 0.7115, 0.2731, 0.7115, 0.2741, 0.7104, 0.2745, 0.71, 0.2745, 0.71, 0.2749, 0.7088, 0.275, 0.7083, 0.275, 0.7083, 0.275, 0.7083, 0.275, 0.7083, 0.2747, 0.7072, 0.2745, 0.7067, 0.2745, 0.7067, 0.2735, 0.7056, 0.2731, 0.7051, 0.2731, 0.7051, 0.2731, 0.7051, 0.2715, 0.7041, 0.2708, 0.7037, 0.2708, 0.7037, 0.2686, 0.7028, 0.2677, 0.7024, 0.265, 0.7017, 0.2639, 0.7014, 0.2609, 0.7009, 0.2596, 0.7006, 0.2563, 0.7003, 0.2549, 0.7002, 0.2515, 0.7, 0.25, 0.7, 0.2466, 0.7001, 0.2451, 0.7002, 0.2418, 0.7005, 0.2404, 0.7006, 0.2374, 0.7012, 0.2361, 0.7014, 0.2335, 0.7021, 0.2323, 0.7024, 0.2301, 0.7033, 0.2292, 0.7037, 0.2276, 0.7047, 0.2269, 0.7051, 0.2269, 0.7051, 0.2259, 0.7062, 0.2255, 0.7067, 0.2255, 0.7067, 0.2251, 0.7078, 0.225, 0.7083, 0.225, 0.7083, 0.225, 0.7083, 0.225, 0.7083, 0.2253, 0.7095, 0.2255, 0.71, 0.2255, 0.71, 0.2265, 0.7111, 0.2269, 0.7115, 0.2269, 0.7115, 0.2285, 0.7125, 0.2292, 0.713, 0.2292, 0.713, 0.2314, 0.7138, 0.2323, 0.7142, 0.2323, 0.7142, 0.235, 0.715, 0.2361, 0.7153, 0.2361, 0.7153, 0.2391, 0.7158, 0.2731, 0.7115, 0.2741, 0.7104, 0.2731, 0.7115, 0.2724, 0.712, 0.2708, 0.713, 0.2731, 0.7115, 0.2292, 0.713, 0.2292, 0.713, 0.2314, 0.7138, 0.2269, 0.7115, 0.2269, 0.7115, 0.2285, 0.7125, 0.2255, 0.71, 0.2269, 0.7115, 0.2269, 0.7115, 0.2265, 0.7111, 0.225, 0.7083, 0.225, 0.7083, 0.2255, 0.71, 0.2255, 0.71, 0.2255, 0.71, 0.2253, 0.7095, 0.225, 0.7083, 0.2269, 0.7051, 0.2259, 0.7062, 0.2269, 0.7051, 0.25, 0.7167, 0.25, 0.7167, 0.25, 0.7167, 0.375, 0.75, 0.125, 0.75, 0.2485, 0.7166, 0.2485, 0.7166, 0.7292, 0.7209, 0.7312, 0.7213, 0.625, 0.75, 0.7437, 0.6392, 0.75, 0.6394, 0.7585, 0.6392, 0.7666, 0.6383, 0.7741, 0.637, 0.7806, 0.6352, 0.786, 0.633, 0.79, 0.6305, 0.7925, 0.6278, 0.7933, 0.625, 0.7925, 0.6222, 0.79, 0.6195, 0.786, 0.617, 0.7806, 0.6148, 0.7741, 0.613, 0.7666, 0.6117, 0.7585, 0.6108, 0.7563, 0.6108, 0.875, 0.5, 0.875, 0.75, 0.7679, 0.7214, 0.774, 0.7204, 0.7741, 0.7203, 0.7806, 0.7186, 0.7806, 0.7185, 0.7806, 0.7185, 0.7834, 0.7174, 0.786, 0.7164, 0.786, 0.7164, 0.786, 0.7164, 0.7878, 0.7153, 0.7893, 0.7143, 0.79, 0.7139, 0.79, 0.7139, 0.7903, 0.7135, 0.7909, 0.713, 0.7925, 0.7112, 0.7925, 0.7112, 0.7933, 0.7084, 0.7933, 0.7083, 0.7925, 0.7055, 0.7925, 0.7055, 0.7901, 0.7028, 0.79, 0.7028, 0.7861, 0.7003, 0.786, 0.7003, 0.7807, 0.6981, 0.7806, 0.6981, 0.7741, 0.6963, 0.7667, 0.695, 0.7666, 0.695, 0.7585, 0.6942, 0.7585, 0.6942, 0.7501, 0.6939, 0.75, 0.6939, 0.7416, 0.6942, 0.7415, 0.6942, 0.7335, 0.695, 0.7334, 0.695, 0.7317, 0.6953, 0.73, 0.6956, 0.726, 0.6963, 0.7259, 0.6963, 0.7194, 0.6981, 0.7194, 0.6981, 0.714, 0.7003, 0.714, 0.7003, 0.71, 0.7028, 0.7075, 0.7055, 0.7067, 0.7083, 0.7075, 0.7112, 0.7099, 0.7138, 0.71, 0.7139, 0.7107, 0.7143, 0.7122, 0.7153, 0.7139, 0.7163, 0.714, 0.7164, 0.714, 0.7164, 0.7166, 0.7174, 0.7193, 0.7185, 0.7194, 0.7185, 0.7194, 0.7185, 0.7227, 0.7195, 0.7259, 0.7203, 0.7259, 0.7203, 0.7259, 0.7203, 0.7666, 0.7217, 0.7679, 0.7214, 0.875, 0.75, 0.625, 0.75, 0.7312, 0.7213, 0.7333, 0.7217, 0.7334, 0.7217, 0.7415, 0.7225, 0.75, 0.7228, 0.7585, 0.7225, 0.75, 0.5272, 0.625, 0.5, 0.875, 0.5, 0.7501, 0.5272, 0.7501, 0.5272, 0.875, 0.5, 0.7563, 0.6108, 0.75, 0.6106, 0.7415, 0.6108, 0.7334, 0.6117, 0.7259, 0.613, 0.7194, 0.6148, 0.714, 0.617, 0.71, 0.6195, 0.7075, 0.6222, 0.7067, 0.625, 0.7075, 0.6278, 0.71, 0.6305, 0.714, 0.633, 0.7194, 0.6352, 0.7259, 0.637, 0.7334, 0.6383, 0.7415, 0.6392, 0.7437, 0.6392, 0.625, 0.75, 0.625, 0.5, 0.75, 0.5272, 0.7415, 0.5275, 0.7334, 0.5283, 0.7259, 0.5297, 0.7194, 0.5315, 0.714, 0.5336, 0.71, 0.5361, 0.7075, 0.5388, 0.7067, 0.5417, 0.7075, 0.5445, 0.71, 0.5472, 0.714, 0.5497, 0.7194, 0.5519, 0.7259, 0.5537, 0.7334, 0.555, 0.7415, 0.5558, 0.75, 0.5561, 0.7585, 0.5558, 0.7666, 0.555, 0.7741, 0.5537, 0.7806, 0.5519, 0.786, 0.5497, 0.79, 0.5472, 0.7925, 0.5445, 0.7933, 0.5417, 0.7925, 0.5388, 0.79, 0.5361, 0.786, 0.5336, 0.7806, 0.5315, 0.7741, 0.5297, 0.7666, 0.5283, 0.7585, 0.5275, 0.75, 0.65, 0.75, 0.65, 0.75, 0.7262, 0.75, 0.7262, 0.75, 0.65, 0.7188, 0.65, 0.7188, 0.7262, 0.75, 0.7262, 0.7188, 0.65, 0.6875, 0.65, 0.6875, 0.7262, 0.7188, 0.7262, 0.6875, 0.65, 0.6562, 0.65, 0.6562, 0.7262, 0.6875, 0.7262, 0.6562, 0.65, 0.625, 0.65, 0.625, 0.7262, 0.6562, 0.7262, 0.625, 0.65, 0.5938, 0.65, 0.5938, 0.7262, 0.625, 0.7262, 0.5938, 0.65, 0.5625, 0.65, 0.5625, 0.7263, 0.5938, 0.7262, 0.5625, 0.65, 0.5312, 0.65, 0.5312, 0.7262, 0.5625, 0.7263, 0.5312, 0.65, 0.5, 0.65, 0.5, 0.7262, 0.5312, 0.7262, 0.5, 0.7262, 0.5, 0.65, 0.4688, 0.65, 0.4688, 0.7262, 0.4688, 0.7262, 0.4688, 0.65, 0.4375, 0.65, 0.4375, 0.7262, 0.4375, 0.7262, 0.4375, 0.65, 0.4062, 0.65, 0.4062, 0.7262, 0.4062, 0.7262, 0.4062, 0.65, 0.375, 0.65, 0.375, 0.7262, 0.375, 0.7262, 0.375, 0.65, 0.3438, 0.65, 0.3438, 0.7262, 0.3438, 0.7262, 0.3438, 0.65, 0.3125, 0.65, 0.3125, 0.7262, 0.3125, 0.7262, 0.3125, 0.65, 0.2812, 0.65, 0.2812, 0.7262, 0.2812, 0.7262, 0.2812, 0.65, 0.25, 0.65, 0.25, 0.7262, 0.25, 0.7262, 0.25, 0.65, 0.25, 0.65, 0.25, 0.7262, 1.0, 0.5, 0.9688, 0.5, 0.9688, 0.995, 1.0, 0.995, 0.9688, 0.5, 0.9375, 0.5, 0.9375, 0.995, 0.9688, 0.995, 0.9375, 0.5, 0.9062, 0.5, 0.9062, 0.995, 0.9375, 0.995, 0.9062, 0.5, 0.875, 0.5, 0.875, 0.995, 0.9062, 0.995, 0.875, 0.5, 0.8438, 0.5, 0.8438, 0.995, 0.875, 0.995, 0.8438, 0.5, 0.8125, 0.5, 0.8125, 0.995, 0.8438, 0.995, 0.8125, 0.5, 0.7812, 0.5, 0.7812, 0.995, 0.8125, 0.995, 0.7812, 0.5, 0.75, 0.5, 0.75, 0.995, 0.7812, 0.995, 0.75, 0.5, 0.7188, 0.5, 0.7188, 0.995, 0.75, 0.995, 0.7188, 0.5, 0.6875, 0.5, 0.6875, 0.995, 0.7188, 0.995, 0.6875, 0.5, 0.6562, 0.5, 0.6562, 0.995, 0.6875, 0.995, 0.6562, 0.5, 0.625, 0.5, 0.625, 0.995, 0.6562, 0.995, 0.625, 0.5, 0.5938, 0.5, 0.5938, 0.995, 0.625, 0.995, 0.5938, 0.5, 0.5625, 0.5, 0.5625, 0.995, 0.5938, 0.995, 0.5625, 0.5, 0.5312, 0.5, 0.5312, 0.995, 0.5625, 0.995, 0.5312, 0.5, 0.5, 0.5, 0.5, 0.995, 0.5312, 0.995, 0.5, 0.995, 0.5, 0.5, 0.4688, 0.5, 0.4688, 0.995, 0.4688, 0.995, 0.4688, 0.5, 0.4375, 0.5, 0.4375, 0.995, 0.4375, 0.995, 0.4375, 0.5, 0.4062, 0.5, 0.4062, 0.995, 0.4062, 0.995, 0.4062, 0.5, 0.375, 0.5, 0.375, 0.995, 0.375, 0.995, 0.375, 0.5, 0.3438, 0.5, 0.3438, 0.995, 0.3438, 0.995, 0.3438, 0.5, 0.3125, 0.5, 0.3125, 0.995, 0.3125, 0.995, 0.3125, 0.5, 0.2812, 0.5, 0.2812, 0.995, 0.2812, 0.995, 0.2812, 0.5, 0.25, 0.5, 0.25, 0.995, 0.25, 0.995, 0.25, 0.5, 0.2188, 0.5, 0.2188, 0.995, 0.2188, 0.995, 0.2188, 0.5, 0.1875, 0.5, 0.1875, 0.995, 0.1875, 0.995, 0.1875, 0.5, 0.1562, 0.5, 0.1562, 0.995, 0.1562, 0.995, 0.1562, 0.5, 0.125, 0.5, 0.125, 0.995, 0.125, 0.995, 0.125, 0.5, 0.09375, 0.5, 0.09375, 0.995, 0.09375, 0.995, 0.09375, 0.5, 0.0625, 0.5, 0.0625, 0.995, 0.0625, 0.995, 0.0625, 0.5, 0.03125, 0.5, 0.03125, 0.995, 0.03125, 0.995, 0.03125, 0.5, 0.0, 0.5, 0.0, 0.995, 0.0003133, 0.995, 0.7032, 0.01461, 0.75, 0.01, 0.7968, 0.01461, 0.8418, 0.02827, 0.8833, 0.05045, 0.9197, 0.08029, 0.9496, 0.1167, 0.9717, 0.1582, 0.9854, 0.2032, 0.99, 0.25, 0.9854, 0.2968, 0.9717, 0.3418, 0.9496, 0.3833, 0.9197, 0.4197, 0.8833, 0.4496, 0.8418, 0.4717, 0.7968, 0.4854, 0.75, 0.49, 0.7032, 0.4854, 0.6582, 0.4717, 0.6167, 0.4496, 0.5803, 0.4197, 0.5504, 0.3833, 0.5283, 0.3418, 0.5146, 0.2968, 0.51, 0.25, 0.5146, 0.2032, 0.5283, 0.1582, 0.5504, 0.1167, 0.5803, 0.08029, 0.6167, 0.05045, 0.6582, 0.02827, 1.0, 0.65, 0.9687, 0.65, 0.9687, 0.7262, 1.0, 0.7262, 0.9687, 0.65, 0.9375, 0.65, 0.9375, 0.7262, 0.9687, 0.7262, 0.9375, 0.65, 0.9062, 0.65, 0.9062, 0.7262, 0.9375, 0.7262, 0.9062, 0.65, 0.875, 0.65, 0.875, 0.7262, 0.9062, 0.7262, 0.875, 0.65, 0.8438, 0.65, 0.8438, 0.7262, 0.875, 0.7262, 0.8438, 0.65, 0.8125, 0.65, 0.8125, 0.7262, 0.8438, 0.7262, 0.8125, 0.65, 0.7812, 0.65, 0.7812, 0.7262, 0.8006, 0.7262, 0.8125, 0.7262, 0.7812, 0.65, 0.75, 0.65, 0.75, 0.7262, 0.7812, 0.7262, 0.75, 0.65, 0.75, 0.65, 0.75, 0.7262, 0.75, 0.7262, 0.25, 0.7262, 0.25, 0.65, 0.25, 0.65, 0.25, 0.7262, 0.25, 0.7262, 0.25, 0.65, 0.2188, 0.65, 0.2188, 0.7262, 0.2188, 0.7262, 0.2188, 0.65, 0.1875, 0.65, 0.1875, 0.7262, 0.1875, 0.7262, 0.1875, 0.65, 0.1562, 0.65, 0.1562, 0.7262, 0.1562, 0.7262, 0.1562, 0.65, 0.125, 0.65, 0.125, 0.7262, 0.125, 0.7262, 0.125, 0.65, 0.09375, 0.65, 0.09375, 0.7262, 0.09375, 0.7262, 0.09375, 0.65, 0.0625, 0.65, 0.0625, 0.7263, 0.0625, 0.7263, 0.0625, 0.65, 0.03125, 0.65, 0.03125, 0.7262, 0.03125, 0.7262, 0.03125, 0.65, 0.0, 0.65, 0.0, 0.7262, 1.0, 0.65, 0.9688, 0.65, 0.9688, 0.7263, 1.0, 0.7262, 0.9688, 0.65, 0.9375, 0.65, 0.9375, 0.7262, 0.9688, 0.7263, 0.9375, 0.65, 0.9062, 0.65, 0.9062, 0.7262, 0.9375, 0.7262, 0.9062, 0.65, 0.875, 0.65, 0.875, 0.7262, 0.9062, 0.7262, 0.875, 0.65, 0.8438, 0.65, 0.8438, 0.7262, 0.875, 0.7262, 0.8438, 0.65, 0.8125, 0.65, 0.8125, 0.7262, 0.8438, 0.7262, 0.8082, 0.7262, 0.8125, 0.7262, 0.8125, 0.65, 0.7812, 0.65, 0.7812, 0.7262, 0.7812, 0.65, 0.75, 0.65, 0.75, 0.7262, 0.7812, 0.7262, 0.75, 0.65, 0.7188, 0.65, 0.7188, 0.7262, 0.75, 0.7262, 0.7188, 0.7262, 0.7188, 0.65, 0.6988, 0.65, 0.6875, 0.65, 0.6875, 0.7262, 0.6875, 0.65, 0.6562, 0.65, 0.6562, 0.7262, 0.6875, 0.7262, 0.6562, 0.65, 0.625, 0.65, 0.625, 0.7262, 0.6562, 0.7262, 0.625, 0.65, 0.5938, 0.65, 0.5938, 0.7262, 0.625, 0.7262, 0.5938, 0.65, 0.5625, 0.65, 0.5625, 0.7263, 0.5938, 0.7262, 0.5625, 0.65, 0.5312, 0.65, 0.5312, 0.7262, 0.5625, 0.7263, 0.5312, 0.65, 0.5, 0.65, 0.5, 0.7262, 0.5312, 0.7262, 0.5, 0.7262, 0.5, 0.65, 0.4688, 0.65, 0.4688, 0.7263, 0.4688, 0.7263, 0.4688, 0.65, 0.4375, 0.65, 0.4375, 0.7262, 0.4375, 0.7262, 0.4375, 0.65, 0.4062, 0.65, 0.4062, 0.7262, 0.4062, 0.7262, 0.4062, 0.65, 0.375, 0.65, 0.375, 0.7262, 0.375, 0.7262, 0.375, 0.65, 0.3438, 0.65, 0.3438, 0.7262, 0.3438, 0.7262, 0.3438, 0.65, 0.3125, 0.65, 0.3125, 0.7262, 0.3125, 0.7262, 0.3125, 0.65, 0.2812, 0.65, 0.2812, 0.7262, 0.2812, 0.7262, 0.2812, 0.65, 0.25, 0.65, 0.25, 0.7262, 0.25, 0.7262, 0.25, 0.65, 0.2188, 0.65, 0.2188, 0.7262, 0.2188, 0.7262, 0.2188, 0.65, 0.1875, 0.65, 0.1875, 0.7262, 0.1875, 0.7262, 0.1875, 0.65, 0.1562, 0.65, 0.1562, 0.7262, 0.1562, 0.7262, 0.1562, 0.65, 0.125, 0.65, 0.125, 0.7262, 0.125, 0.7262, 0.125, 0.65, 0.09375, 0.65, 0.09375, 0.7262, 0.09375, 0.7262, 0.09375, 0.65, 0.0625, 0.65, 0.0625, 0.7263, 0.0625, 0.7263, 0.0625, 0.65, 0.03125, 0.65, 0.03125, 0.7262, 0.03125, 0.7262, 0.03125, 0.65, 0.0, 0.65, 0.0, 0.7263, 1.0, 0.5, 0.9688, 0.5, 0.9688, 0.995, 1.0, 0.995, 0.9688, 0.5, 0.9375, 0.5, 0.9375, 0.995, 0.9688, 0.995, 0.9375, 0.5, 0.9062, 0.5, 0.9062, 0.995, 0.9375, 0.995, 0.9062, 0.5, 0.875, 0.5, 0.875, 0.995, 0.9062, 0.995, 0.875, 0.5, 0.8438, 0.5, 0.8438, 0.995, 0.875, 0.995, 0.8438, 0.5, 0.8125, 0.5, 0.8125, 0.995, 0.8438, 0.995, 0.8125, 0.5, 0.7812, 0.5, 0.7812, 0.995, 0.8125, 0.995, 0.7812, 0.5, 0.75, 0.5, 0.75, 0.995, 0.7812, 0.995, 0.75, 0.5, 0.7188, 0.5, 0.7188, 0.995, 0.75, 0.995, 0.7188, 0.5, 0.6875, 0.5, 0.6875, 0.995, 0.7188, 0.995, 0.6566, 0.995, 0.6875, 0.995, 0.6875, 0.5, 0.6562, 0.5, 0.6562, 0.995, 0.6562, 0.5, 0.625, 0.5, 0.625, 0.995, 0.6562, 0.995, 0.625, 0.5, 0.5938, 0.5, 0.5938, 0.995, 0.625, 0.995, 0.5938, 0.5, 0.5625, 0.5, 0.5625, 0.995, 0.5938, 0.995, 0.5625, 0.5, 0.5312, 0.5, 0.5312, 0.995, 0.5625, 0.995, 0.5312, 0.5, 0.5, 0.5, 0.5, 0.995, 0.5312, 0.995, 0.5, 0.995, 0.5, 0.5, 0.4688, 0.5, 0.4688, 0.995, 0.4688, 0.995, 0.4688, 0.5, 0.4375, 0.5, 0.4375, 0.995, 0.4375, 0.995, 0.4375, 0.5, 0.4062, 0.5, 0.4062, 0.995, 0.4062, 0.995, 0.4062, 0.5, 0.375, 0.5, 0.375, 0.995, 0.375, 0.995, 0.375, 0.5, 0.3438, 0.5, 0.3438, 0.995, 0.3438, 0.995, 0.3438, 0.5, 0.3125, 0.5, 0.3125, 0.995, 0.3125, 0.995, 0.3125, 0.5, 0.2812, 0.5, 0.2812, 0.995, 0.2812, 0.995, 0.2812, 0.5, 0.25, 0.5, 0.25, 0.995, 0.25, 0.995, 0.25, 0.5, 0.2188, 0.5, 0.2188, 0.995, 0.2188, 0.995, 0.2188, 0.5, 0.1875, 0.5, 0.1875, 0.995, 0.1875, 0.995, 0.1875, 0.5, 0.1562, 0.5, 0.1562, 0.995, 0.1562, 0.995, 0.1562, 0.5, 0.125, 0.5, 0.125, 0.995, 0.125, 0.995, 0.125, 0.5, 0.09375, 0.5, 0.09375, 0.995, 0.09375, 0.995, 0.09375, 0.5, 0.0625, 0.5, 0.0625, 0.995, 0.0625, 0.995, 0.0625, 0.5, 0.03125, 0.5, 0.03125, 0.995, 0.03125, 0.995, 0.03125, 0.5, 0.0, 0.5, 0.0, 0.995, 0.7032, 0.01461, 0.75, 0.01, 0.7968, 0.01461, 0.8418, 0.02827, 0.8833, 0.05045, 0.9197, 0.08029, 0.9496, 0.1167, 0.9717, 0.1582, 0.9854, 0.2032, 0.99, 0.25, 0.9854, 0.2968, 0.9717, 0.3418, 0.9496, 0.3833, 0.9197, 0.4197, 0.8833, 0.4496, 0.8418, 0.4717, 0.7968, 0.4854, 0.75, 0.49, 0.7032, 0.4854, 0.6582, 0.4717, 0.6167, 0.4496, 0.5803, 0.4197, 0.5504, 0.3833, 0.5283, 0.3418, 0.5146, 0.2968, 0.51, 0.25, 0.5146, 0.2032, 0.5283, 0.1582, 0.5504, 0.1167, 0.5803, 0.08029, 0.6167, 0.05045, 0.6582, 0.02827, 1.0, 0.5, 0.9688, 0.5, 0.9688, 0.995, 1.0, 0.995, 0.9688, 0.5, 0.9375, 0.5, 0.9375, 0.995, 0.9688, 0.995, 0.9375, 0.5, 0.9062, 0.5, 0.9062, 0.995, 0.9375, 0.995, 0.9062, 0.5, 0.875, 0.5, 0.875, 0.995, 0.9062, 0.995, 0.875, 0.995, 0.875, 0.5, 0.8438, 0.5, 0.8438, 0.995, 0.8438, 0.995, 0.8438, 0.5, 0.8125, 0.5, 0.8125, 0.995, 0.7844, 0.995, 0.8125, 0.995, 0.8125, 0.5, 0.7812, 0.5, 0.7812, 0.995, 0.7812, 0.995, 0.7812, 0.5, 0.75, 0.5, 0.75, 0.995, 0.75, 0.995, 0.75, 0.5, 0.7188, 0.5, 0.7188, 0.995, 0.7188, 0.5, 0.6875, 0.5, 0.6875, 0.995, 0.7188, 0.995, 0.6875, 0.5, 0.6562, 0.5, 0.6562, 0.995, 0.6875, 0.995, 0.6562, 0.995, 0.6562, 0.5, 0.625, 0.5, 0.625, 0.995, 0.625, 0.5, 0.5938, 0.5, 0.5938, 0.995, 0.625, 0.995, 0.5938, 0.5, 0.5625, 0.5, 0.5625, 0.995, 0.5938, 0.995, 0.5625, 0.5, 0.5312, 0.5, 0.5312, 0.995, 0.5625, 0.995, 0.5312, 0.5, 0.5, 0.5, 0.5, 0.995, 0.5312, 0.995, 0.5, 0.995, 0.5, 0.5, 0.4688, 0.5, 0.4688, 0.995, 0.4688, 0.995, 0.4688, 0.5, 0.4375, 0.5, 0.4375, 0.995, 0.4375, 0.995, 0.4375, 0.5, 0.4062, 0.5, 0.4062, 0.995, 0.3861, 0.995, 0.4062, 0.995, 0.4062, 0.5, 0.375, 0.5, 0.375, 0.995, 0.375, 0.995, 0.375, 0.5, 0.3438, 0.5, 0.3438, 0.995, 0.3402, 0.995, 0.3438, 0.995, 0.3438, 0.5, 0.3125, 0.5, 0.3125, 0.995, 0.3125, 0.995, 0.3125, 0.5, 0.2812, 0.5, 0.2812, 0.995, 0.2812, 0.995, 0.2812, 0.5, 0.25, 0.5, 0.25, 0.995, 0.25, 0.995, 0.25, 0.5, 0.2188, 0.5, 0.2188, 0.995, 0.2188, 0.995, 0.2188, 0.5, 0.1875, 0.5, 0.1875, 0.995, 0.1875, 0.995, 0.1875, 0.5, 0.1562, 0.5, 0.1562, 0.995, 0.1562, 0.995, 0.1562, 0.5, 0.125, 0.5, 0.125, 0.995, 0.125, 0.995, 0.125, 0.5, 0.09375, 0.5, 0.09375, 0.995, 0.09375, 0.995, 0.09375, 0.5, 0.0625, 0.5, 0.0625, 0.995, 0.0625, 0.995, 0.0625, 0.5, 0.03125, 0.5, 0.03125, 0.995, 0.03125, 0.995, 0.03125, 0.5, 0.0, 0.5, 0.0, 0.995, 0.6582, 0.02827, 0.7032, 0.01461, 0.75, 0.01, 0.7968, 0.01461, 0.8418, 0.02827, 0.8833, 0.05045, 0.9197, 0.08029, 0.9496, 0.1167, 0.9717, 0.1582, 0.9854, 0.2032, 0.99, 0.25, 0.9854, 0.2968, 0.879, 0.2994, 0.8858, 0.277, 0.8885, 0.25, 0.8858, 0.223, 0.8779, 0.197, 0.8651, 0.1731, 0.8479, 0.1521, 0.8269, 0.1349, 0.803, 0.1221, 0.777, 0.1142, 0.75, 0.1115, 0.723, 0.1142, 0.697, 0.1221, 0.6731, 0.1349, 0.6521, 0.1521, 0.6349, 0.1731, 0.6221, 0.197, 0.5146, 0.2032, 0.5283, 0.1582, 0.5504, 0.1167, 0.5803, 0.08029, 0.6167, 0.05045, 0.8779, 0.303, 0.879, 0.2994, 0.9854, 0.2968, 0.9717, 0.3418, 0.9496, 0.3833, 0.9197, 0.4197, 0.8833, 0.4496, 0.8418, 0.4717, 0.7968, 0.4854, 0.75, 0.49, 0.7032, 0.4854, 0.6582, 0.4717, 0.6167, 0.4496, 0.5803, 0.4197, 0.5504, 0.3833, 0.5283, 0.3418, 0.5146, 0.2968, 0.51, 0.25, 0.5146, 0.2032, 0.6221, 0.197, 0.6142, 0.223, 0.6115, 0.25, 0.6142, 0.277, 0.6221, 0.303, 0.6349, 0.3269, 0.6521, 0.3479, 0.6731, 0.3651, 0.697, 0.3779, 0.723, 0.3858, 0.75, 0.3885, 0.777, 0.3858, 0.803, 0.3779, 0.8269, 0.3651, 0.8479, 0.3479, 0.8651, 0.3269, 0.9691, 0.995, 1.0, 0.995, 1.0, 0.5, 0.9688, 0.5, 0.9688, 0.995, 0.9378, 0.995, 0.9688, 0.995, 0.9688, 0.5, 0.9375, 0.5, 0.9375, 0.995, 0.932, 0.995, 0.9375, 0.995, 0.9375, 0.5, 0.9062, 0.5, 0.9062, 0.995, 0.9066, 0.995, 0.9201, 0.995, 0.9231, 0.995, 0.9303, 0.995, 0.8753, 0.995, 0.9062, 0.995, 0.9062, 0.5, 0.875, 0.5, 0.875, 0.995, 0.8441, 0.995, 0.875, 0.995, 0.875, 0.5, 0.8438, 0.5, 0.8438, 0.995, 0.7812, 0.5, 0.75, 0.5, 0.75, 0.995, 0.7812, 0.995, 0.75, 0.5, 0.7188, 0.5, 0.7188, 0.995, 0.75, 0.995, 0.6878, 0.995, 0.7188, 0.995, 0.7188, 0.5, 0.6875, 0.5, 0.6875, 0.995, 0.6875, 0.995, 0.6875, 0.5, 0.6562, 0.5, 0.6562, 0.995, 0.6566, 0.995, 0.6701, 0.995, 0.682, 0.995, 0.6559, 0.995, 0.6562, 0.995, 0.6562, 0.5, 0.625, 0.5, 0.625, 0.995, 0.625, 0.995, 0.6253, 0.995, 0.6409, 0.995, 0.6559, 0.995, 0.625, 0.5, 0.5938, 0.5, 0.5938, 0.995, 0.5941, 0.995, 0.5941, 0.995, 0.6091, 0.995, 0.625, 0.995, 0.5938, 0.5, 0.5625, 0.5, 0.5625, 0.995, 0.5628, 0.995, 0.568, 0.995, 0.5716, 0.995, 0.5799, 0.995, 0.5938, 0.995, 0.5625, 0.5, 0.5312, 0.5, 0.5312, 0.995, 0.5625, 0.995, 0.5312, 0.5, 0.5, 0.5, 0.5, 0.995, 0.5312, 0.995, 0.5, 0.995, 0.5, 0.5, 0.4688, 0.5, 0.4688, 0.995, 0.4688, 0.995, 0.4688, 0.5, 0.4375, 0.5, 0.4375, 0.995, 0.4375, 0.995, 0.4375, 0.5, 0.4062, 0.5, 0.4062, 0.995, 0.4066, 0.995, 0.432, 0.995, 0.4062, 0.995, 0.4062, 0.5, 0.375, 0.5, 0.375, 0.995, 0.3753, 0.995, 0.375, 0.995, 0.375, 0.5, 0.3438, 0.5, 0.3438, 0.995, 0.3441, 0.995, 0.3441, 0.995, 0.3458, 0.995, 0.358, 0.995, 0.3591, 0.995, 0.3668, 0.995, 0.3719, 0.995, 0.375, 0.995, 0.3438, 0.995, 0.3438, 0.5, 0.3125, 0.5, 0.3125, 0.995, 0.3128, 0.995, 0.3157, 0.995, 0.318, 0.995, 0.3299, 0.995, 0.3317, 0.995, 0.3125, 0.995, 0.3125, 0.5, 0.2812, 0.5, 0.2812, 0.995, 0.2816, 0.995, 0.2961, 0.995, 0.3021, 0.995, 0.3086, 0.995, 0.3118, 0.995, 0.2812, 0.995, 0.2812, 0.5, 0.25, 0.5, 0.25, 0.995, 0.2503, 0.995, 0.25, 0.995, 0.25, 0.5, 0.2188, 0.5, 0.2188, 0.995, 0.2191, 0.995, 0.2188, 0.995, 0.2188, 0.5, 0.1875, 0.5, 0.1875, 0.995, 0.1878, 0.995, 0.1875, 0.995, 0.1875, 0.5, 0.1562, 0.5, 0.1562, 0.995, 0.1566, 0.995, 0.1645, 0.995, 0.1562, 0.995, 0.1562, 0.5, 0.125, 0.5, 0.125, 0.995, 0.1253, 0.995, 0.125, 0.995, 0.125, 0.5, 0.09375, 0.5, 0.09375, 0.995, 0.09375, 0.995, 0.09375, 0.5, 0.0625, 0.5, 0.0625, 0.995, 0.06281, 0.995, 0.0625, 0.995, 0.0625, 0.5, 0.03125, 0.5, 0.03125, 0.995, 0.03156, 0.995, 0.03125, 0.995, 0.03125, 0.5, 0.0, 0.5, 0.0, 0.995, 0.0003125, 0.995, 0.887, 0.2648, 0.8858, 0.277, 0.8858, 0.277, 0.8885, 0.25, 0.6349, 0.1731, 0.6349, 0.1731, 0.6443, 0.1616, 0.8779, 0.197, 0.8779, 0.197, 0.8822, 0.2112, 0.6731, 0.1349, 0.6731, 0.1349, 0.6636, 0.1427, 0.6731, 0.1349, 0.6862, 0.1279, 0.6731, 0.1349, 0.697, 0.1221, 0.697, 0.1221, 0.6862, 0.1279, 0.8651, 0.1731, 0.8651, 0.1731, 0.8721, 0.1862, 0.8573, 0.1636, 0.8651, 0.1731, 0.8479, 0.1521, 0.75, 0.01, 0.7968, 0.01461, 0.8418, 0.02827, 0.8833, 0.05045, 0.9197, 0.08029, 0.9496, 0.1167, 0.9717, 0.1582, 0.9854, 0.2032, 0.99, 0.25, 0.9854, 0.2968, 0.8809, 0.2931, 0.8839, 0.2833, 0.8858, 0.277, 0.8858, 0.277, 0.887, 0.2648, 0.8885, 0.25, 0.8885, 0.25, 0.8885, 0.25, 0.8885, 0.25, 0.8873, 0.2378, 0.8858, 0.223, 0.8822, 0.2112, 0.8779, 0.197, 0.8779, 0.197, 0.8721, 0.1862, 0.8651, 0.1731, 0.8651, 0.1731, 0.8573, 0.1636, 0.8479, 0.1521, 0.8384, 0.1443, 0.8269, 0.1349, 0.8161, 0.1291, 0.803, 0.1221, 0.7912, 0.1185, 0.777, 0.1142, 0.7648, 0.113, 0.75, 0.1115, 0.7378, 0.1127, 0.723, 0.1142, 0.7112, 0.1178, 0.697, 0.1221, 0.697, 0.1221, 0.6862, 0.1279, 0.6731, 0.1349, 0.6731, 0.1349, 0.6636, 0.1427, 0.6521, 0.1521, 0.6443, 0.1616, 0.6349, 0.1731, 0.6349, 0.1731, 0.6349, 0.1731, 0.6291, 0.1839, 0.6221, 0.197, 0.6221, 0.197, 0.5146, 0.2032, 0.5283, 0.1582, 0.5504, 0.1167, 0.5803, 0.08029, 0.6167, 0.05045, 0.6582, 0.02827, 0.7032, 0.01461, 0.8269, 0.3651, 0.8269, 0.3651, 0.8364, 0.3573, 0.6349, 0.3269, 0.6349, 0.3269, 0.6279, 0.3138, 0.803, 0.3779, 0.803, 0.3779, 0.8138, 0.3721, 0.6427, 0.3364, 0.6349, 0.3269, 0.6521, 0.3479, 0.697, 0.3779, 0.697, 0.3779, 0.7088, 0.3815, 0.6142, 0.223, 0.6185, 0.2088, 0.6221, 0.197, 0.9854, 0.2968, 0.9717, 0.3418, 0.9496, 0.3833, 0.9197, 0.4197, 0.8833, 0.4496, 0.8418, 0.4717, 0.7968, 0.4854, 0.75, 0.49, 0.7032, 0.4854, 0.6582, 0.4717, 0.6167, 0.4496, 0.5803, 0.4197, 0.5504, 0.3833, 0.5283, 0.3418, 0.5146, 0.2968, 0.51, 0.25, 0.5146, 0.2032, 0.6221, 0.197, 0.6185, 0.2088, 0.6142, 0.223, 0.6142, 0.223, 0.613, 0.2352, 0.6115, 0.25, 0.6115, 0.25, 0.6115, 0.25, 0.6115, 0.25, 0.6127, 0.2622, 0.6142, 0.277, 0.6178, 0.2888, 0.6221, 0.303, 0.6221, 0.303, 0.6221, 0.303, 0.6279, 0.3138, 0.6349, 0.3269, 0.6427, 0.3364, 0.6521, 0.3479, 0.6616, 0.3557, 0.6731, 0.3651, 0.6839, 0.3709, 0.697, 0.3779, 0.7088, 0.3815, 0.723, 0.3858, 0.7352, 0.387, 0.75, 0.3885, 0.7622, 0.3873, 0.777, 0.3858, 0.7888, 0.3822, 0.803, 0.3779, 0.8138, 0.3721, 0.8269, 0.3651, 0.8364, 0.3573, 0.8479, 0.3479, 0.8557, 0.3384, 0.8651, 0.3269, 0.8651, 0.3269, 0.8709, 0.3161, 0.8779, 0.303, 0.8779, 0.303, 0.8796, 0.2974, 0.8809, 0.2931, 0.6115, 0.25, 0.6115, 0.25, 0.613, 0.2352, 0.6142, 0.223, 0.6115, 0.25, 0.613, 0.2352, 0.8651, 0.3269, 0.8651, 0.3269, 0.8709, 0.3161, 0.8651, 0.3269, 0.8557, 0.3384, 0.8651, 0.3269, 0.6221, 0.303, 0.6221, 0.303, 0.6178, 0.2888, 0.8809, 0.2931, 0.8809, 0.2931, 0.8815, 0.2912, 1.0, 0.7263, 1.0, 0.65, 1.0, 0.65, 0.9906, 0.65, 0.9688, 0.65, 0.9688, 0.7263, 0.9859, 0.7263, 0.9688, 0.7263, 0.9546, 0.7262, 0.9859, 0.7263, 0.9375, 0.7263, 0.9234, 0.7262, 0.9546, 0.7262, 0.9062, 0.7263, 0.8921, 0.7262, 0.9234, 0.7262, 0.9688, 0.7263, 0.9688, 0.65, 0.9594, 0.65, 0.9375, 0.65, 0.9375, 0.7263, 0.9546, 0.7262, 0.9375, 0.7263, 0.9375, 0.65, 0.9281, 0.65, 0.9062, 0.65, 0.9062, 0.7263, 0.9234, 0.7262, 0.8609, 0.7262, 0.8921, 0.7262, 0.875, 0.7263, 0.9062, 0.7263, 0.9062, 0.65, 0.9062, 0.65, 0.8969, 0.65, 0.875, 0.65, 0.875, 0.7263, 0.8921, 0.7262, 0.8296, 0.7262, 0.8609, 0.7262, 0.8438, 0.7263, 0.875, 0.65, 0.8656, 0.65, 0.8438, 0.65, 0.8438, 0.65, 0.8438, 0.7263, 0.8609, 0.7262, 0.875, 0.7263, 0.7984, 0.7262, 0.8296, 0.7262, 0.8125, 0.7263, 0.8125, 0.7263, 0.8058, 0.7262, 0.8006, 0.7263, 0.8006, 0.7262, 0.8006, 0.7262, 0.8438, 0.65, 0.8344, 0.65, 0.8125, 0.65, 0.8125, 0.65, 0.8125, 0.7263, 0.8296, 0.7262, 0.8438, 0.7263, 0.8438, 0.7263, 0.7671, 0.7262, 0.7984, 0.7262, 0.7888, 0.7262, 0.7812, 0.7263, 0.7812, 0.7263, 0.8125, 0.7263, 0.8125, 0.7263, 0.8125, 0.65, 0.8125, 0.65, 0.8031, 0.65, 0.7812, 0.65, 0.7812, 0.7263, 0.7888, 0.7262, 0.7888, 0.6796, 0.8058, 0.7262, 0.8058, 0.7262, 0.7888, 0.6796, 0.7888, 0.7262, 0.7984, 0.7262, 0.8006, 0.7262, 0.8006, 0.7262, 0.8006, 0.7263, 0.75, 0.7263, 0.7359, 0.7262, 0.7671, 0.7262, 0.75, 0.7262, 0.75, 0.7262, 0.7812, 0.65, 0.7812, 0.65, 0.7719, 0.65, 0.75, 0.65, 0.75, 0.7262, 0.7671, 0.7262, 0.7812, 0.7263, 0.7812, 0.7263, 0.75, 0.65, 0.75, 0.65, 0.75, 0.7263, 0.75, 0.7262, 0.7188, 0.7263, 0.7046, 0.7263, 0.7359, 0.7262, 0.75, 0.7262, 0.75, 0.65, 0.75, 0.65, 0.75, 0.7262, 0.75, 0.65, 0.7406, 0.65, 0.7188, 0.65, 0.7188, 0.65, 0.7188, 0.7263, 0.7359, 0.7262, 0.75, 0.7263, 0.6875, 0.7263, 0.6734, 0.7262, 0.7046, 0.7263, 0.6875, 0.7262, 0.6562, 0.7263, 0.6421, 0.7263, 0.6734, 0.7262, 0.6562, 0.7263, 0.7188, 0.65, 0.7094, 0.65, 0.6875, 0.65, 0.6875, 0.65, 0.6875, 0.7263, 0.6875, 0.7262, 0.7046, 0.7263, 0.7188, 0.7263, 0.6875, 0.65, 0.6781, 0.65, 0.6562, 0.65, 0.6562, 0.65, 0.6562, 0.7263, 0.6562, 0.7263, 0.6734, 0.7262, 0.6875, 0.7263, 0.625, 0.7263, 0.6109, 0.7262, 0.6421, 0.7263, 0.6562, 0.65, 0.6469, 0.65, 0.625, 0.65, 0.625, 0.65, 0.625, 0.7263, 0.6421, 0.7263, 0.6562, 0.7263, 0.5938, 0.7263, 0.5796, 0.7262, 0.6109, 0.7262, 0.625, 0.65, 0.6156, 0.65, 0.5938, 0.65, 0.5938, 0.65, 0.5938, 0.7263, 0.6109, 0.7262, 0.625, 0.7263, 0.5625, 0.7263, 0.5484, 0.7262, 0.5796, 0.7262, 0.5938, 0.65, 0.5844, 0.65, 0.5625, 0.65, 0.5625, 0.65, 0.5625, 0.7263, 0.5796, 0.7262, 0.5938, 0.7263, 0.5312, 0.7263, 0.5171, 0.7262, 0.5484, 0.7262, 0.5625, 0.65, 0.5531, 0.65, 0.5312, 0.65, 0.5312, 0.65, 0.5312, 0.7263, 0.5484, 0.7262, 0.5625, 0.7263, 0.5, 0.7263, 0.4859, 0.7263, 0.5171, 0.7262, 0.5312, 0.65, 0.5219, 0.65, 0.5, 0.65, 0.5, 0.65, 0.5, 0.7263, 0.5171, 0.7262, 0.5312, 0.7263, 0.4688, 0.7263, 0.4546, 0.7262, 0.4859, 0.7263, 0.5, 0.7263, 0.5, 0.65, 0.5, 0.65, 0.5, 0.65, 0.4906, 0.65, 0.4906, 0.65, 0.4688, 0.65, 0.4688, 0.7263, 0.4859, 0.7263, 0.4375, 0.7263, 0.4375, 0.7263, 0.4234, 0.7262, 0.4546, 0.7262, 0.4062, 0.7263, 0.4062, 0.7263, 0.3921, 0.7262, 0.4234, 0.7262, 0.4688, 0.7263, 0.4688, 0.65, 0.4688, 0.65, 0.4688, 0.65, 0.4688, 0.65, 0.4594, 0.65, 0.4375, 0.65, 0.4375, 0.7263, 0.4546, 0.7262, 0.4375, 0.7263, 0.4375, 0.65, 0.4375, 0.65, 0.4375, 0.65, 0.4281, 0.65, 0.4063, 0.65, 0.4062, 0.7263, 0.4234, 0.7262, 0.4375, 0.7263, 0.375, 0.7263, 0.3609, 0.7262, 0.3921, 0.7262, 0.4062, 0.7263, 0.4063, 0.65, 0.4063, 0.65, 0.4063, 0.65, 0.3969, 0.65, 0.375, 0.65, 0.375, 0.7263, 0.3921, 0.7262, 0.4062, 0.7263, 0.3438, 0.7263, 0.3296, 0.7262, 0.3609, 0.7262, 0.3438, 0.7262, 0.3438, 0.7263, 0.375, 0.7263, 0.375, 0.65, 0.375, 0.65, 0.375, 0.65, 0.3656, 0.65, 0.3438, 0.65, 0.3438, 0.7263, 0.3438, 0.7262, 0.3609, 0.7262, 0.3125, 0.7263, 0.2984, 0.7262, 0.3296, 0.7262, 0.3125, 0.7263, 0.3438, 0.65, 0.3438, 0.65, 0.3344, 0.65, 0.3125, 0.65, 0.3125, 0.7263, 0.3296, 0.7262, 0.3438, 0.7263, 0.3438, 0.7263, 0.3438, 0.65, 0.2812, 0.7263, 0.2671, 0.7262, 0.2984, 0.7262, 0.2812, 0.7263, 0.3125, 0.65, 0.3125, 0.65, 0.3031, 0.65, 0.2812, 0.65, 0.2812, 0.7263, 0.2984, 0.7262, 0.3125, 0.7263, 0.3125, 0.7263, 0.3125, 0.65, 0.25, 0.7263, 0.2359, 0.7262, 0.2671, 0.7262, 0.25, 0.7263, 0.25, 0.7263, 0.2812, 0.65, 0.2812, 0.65, 0.2719, 0.65, 0.25, 0.65, 0.25, 0.7263, 0.2671, 0.7262, 0.2812, 0.7263, 0.2812, 0.7263, 0.2812, 0.65, 0.2046, 0.7262, 0.2359, 0.7262, 0.2188, 0.7263, 0.25, 0.7263, 0.25, 0.65, 0.25, 0.65, 0.25, 0.7263, 0.25, 0.7263, 0.25, 0.65, 0.2406, 0.65, 0.2188, 0.65, 0.2188, 0.65, 0.2188, 0.65, 0.2188, 0.7263, 0.2359, 0.7262, 0.25, 0.65, 0.25, 0.65, 0.25, 0.7263, 0.25, 0.7263, 0.1875, 0.7263, 0.1734, 0.7262, 0.2046, 0.7262, 0.1875, 0.7263, 0.2188, 0.7263, 0.2188, 0.65, 0.2094, 0.65, 0.1875, 0.65, 0.1875, 0.65, 0.1875, 0.65, 0.1875, 0.7263, 0.1875, 0.7262, 0.2046, 0.7262, 0.1421, 0.7263, 0.1734, 0.7262, 0.1562, 0.7263, 0.1109, 0.7263, 0.1421, 0.7263, 0.125, 0.7263, 0.1875, 0.7263, 0.1875, 0.65, 0.1781, 0.65, 0.1562, 0.65, 0.1562, 0.7263, 0.1734, 0.7262, 0.1875, 0.7263, 0.1562, 0.7263, 0.1562, 0.65, 0.1469, 0.65, 0.125, 0.65, 0.125, 0.65, 0.125, 0.7263, 0.1421, 0.7263, 0.07961, 0.7262, 0.1109, 0.7263, 0.09375, 0.7263, 0.1109, 0.7263, 0.125, 0.7263, 0.125, 0.65, 0.1156, 0.65, 0.09375, 0.65, 0.09375, 0.7263, 0.0625, 0.7263, 0.04836, 0.7262, 0.07961, 0.7262, 0.07961, 0.7262, 0.09375, 0.7263, 0.09375, 0.65, 0.08437, 0.65, 0.0625, 0.65, 0.0625, 0.7263, 0.01711, 0.7262, 0.04836, 0.7262, 0.03125, 0.7263, 0.0625, 0.7263, 0.0625, 0.65, 0.05313, 0.65, 0.03125, 0.65, 0.03125, 0.7263, 0.04836, 0.7262, 0.8125, 0.5, 0.7812, 0.5, 0.7812, 0.995, 0.8128, 0.995, 0.8438, 0.995, 0.8438, 0.5, 0.03125, 0.7263, 0.03125, 0.65, 0.02187, 0.65, 0.0, 0.65, 0.0, 0.65, 0.0, 0.7262, 0.01711, 0.7262, 1.0, 0.995, 1.0, 0.5, 0.9688, 0.5, 0.9688, 0.995, 0.9688, 0.5, 0.9375, 0.5, 0.9375, 0.995, 0.9688, 0.995, 0.9375, 0.5, 0.9062, 0.5, 0.9062, 0.995, 0.9375, 0.995, 0.9062, 0.995, 0.9062, 0.5, 0.875, 0.5, 0.875, 0.995, 0.875, 0.995, 0.875, 0.5, 0.8438, 0.5, 0.8438, 0.995, 0.8438, 0.5, 0.8125, 0.5, 0.8125, 0.995, 0.8438, 0.995, 0.8125, 0.5, 0.7812, 0.5, 0.7812, 0.995, 0.8125, 0.995, 0.7812, 0.5, 0.75, 0.5, 0.75, 0.995, 0.7812, 0.995, 0.75, 0.5, 0.7188, 0.5, 0.7188, 0.995, 0.75, 0.995, 0.7188, 0.5, 0.6875, 0.5, 0.6875, 0.995, 0.7188, 0.995, 0.6875, 0.5, 0.6562, 0.5, 0.6562, 0.995, 0.6875, 0.995, 0.6562, 0.995, 0.6562, 0.5, 0.625, 0.5, 0.625, 0.995, 0.625, 0.995, 0.625, 0.5, 0.5938, 0.5, 0.5938, 0.995, 0.5938, 0.995, 0.5938, 0.5, 0.5625, 0.5, 0.5625, 0.995, 0.5625, 0.995, 0.5625, 0.5, 0.5312, 0.5, 0.5312, 0.995, 0.5312, 0.5, 0.5, 0.5, 0.5, 0.995, 0.5234, 0.995, 0.5312, 0.995, 0.5, 0.995, 0.5, 0.5, 0.4688, 0.5, 0.4688, 0.995, 0.4688, 0.995, 0.4688, 0.5, 0.4375, 0.5, 0.4375, 0.995, 0.4375, 0.995, 0.4375, 0.5, 0.4062, 0.5, 0.4062, 0.995, 0.4062, 0.995, 0.4062, 0.5, 0.375, 0.5, 0.375, 0.995, 0.375, 0.995, 0.375, 0.5, 0.3438, 0.5, 0.3438, 0.995, 0.3438, 0.995, 0.3438, 0.5, 0.3125, 0.5, 0.3125, 0.995, 0.3125, 0.995, 0.3125, 0.5, 0.2812, 0.5, 0.2812, 0.995, 0.2812, 0.995, 0.2812, 0.5, 0.25, 0.5, 0.25, 0.995, 0.25, 0.995, 0.25, 0.5, 0.2188, 0.5, 0.2188, 0.995, 0.2188, 0.995, 0.2188, 0.5, 0.1875, 0.5, 0.1875, 0.995, 0.1875, 0.995, 0.1875, 0.5, 0.1562, 0.5, 0.1562, 0.995, 0.1562, 0.995, 0.1562, 0.5, 0.125, 0.5, 0.125, 0.995, 0.125, 0.995, 0.125, 0.5, 0.09375, 0.5, 0.09375, 0.995, 0.09375, 0.995, 0.09375, 0.5, 0.0625, 0.5, 0.0625, 0.995, 0.0625, 0.995, 0.0625, 0.5, 0.03125, 0.5, 0.03125, 0.995, 0.03125, 0.995, 0.03125, 0.5, 0.0, 0.5, 0.0, 0.995, 0.02338, 0.995, 0.8809, 0.2931, 0.9854, 0.2968, 0.9717, 0.3418, 0.9496, 0.3833, 0.9197, 0.4197, 0.8833, 0.4496, 0.8418, 0.4717, 0.7968, 0.4854, 0.75, 0.49, 0.7032, 0.4854, 0.6582, 0.4717, 0.6167, 0.4496, 0.5803, 0.4197, 0.5504, 0.3833, 0.5283, 0.3418, 0.5146, 0.2968, 0.51, 0.25, 0.5146, 0.2032, 0.6221, 0.197, 0.6142, 0.223, 0.6115, 0.25, 0.6115, 0.25, 0.6115, 0.25, 0.6142, 0.277, 0.6221, 0.303, 0.6349, 0.3269, 0.6521, 0.3479, 0.6731, 0.3651, 0.697, 0.3779, 0.723, 0.3858, 0.75, 0.3885, 0.75, 0.3885, 0.777, 0.3858, 0.803, 0.3779, 0.8269, 0.3651, 0.8479, 0.3479, 0.8651, 0.3269, 0.8779, 0.303, 0.7968, 0.01461, 0.8418, 0.02827, 0.8833, 0.05045, 0.9197, 0.08029, 0.9496, 0.1167, 0.9717, 0.1582, 0.9854, 0.2032, 0.99, 0.25, 0.9854, 0.2968, 0.8809, 0.2931, 0.8858, 0.277, 0.8885, 0.25, 0.8885, 0.25, 0.8885, 0.25, 0.8858, 0.223, 0.8779, 0.197, 0.8651, 0.1731, 0.8479, 0.1521, 0.8269, 0.1349, 0.803, 0.1221, 0.777, 0.1142, 0.75, 0.1115, 0.723, 0.1142, 0.697, 0.1221, 0.6731, 0.1349, 0.6521, 0.1521, 0.6349, 0.1731, 0.6221, 0.197, 0.5146, 0.2032, 0.5283, 0.1582, 0.5504, 0.1167, 0.5803, 0.08029, 0.6167, 0.05045, 0.6582, 0.02827, 0.7032, 0.01461, 0.75, 0.01, 0.9859, 0.7263, 0.01711, 0.7262, 1.0, 0.7263])
me_cube_001.materials.append(None)
me_cube_001.update()

# ---- objects
ob_cube = bpy.data.objects.new('Cube', me_cube_001)

# ---- transforms, parenting, visibility, modifiers, constraints
ob_cube.location = (-15.0, 7.5, 0.0)
ob_cube.rotation_euler = (0.0, 0.0, 1.571)
ob_cube.scale = (1.413, 24.02, 4.019)

# ---- collection membership
col_collection.objects.link(ob_cube)

# ---- scene / render settings (as saved in the file)
scene.frame_start = 1; scene.frame_end = 250; scene.frame_set(1)
scene.render.engine = 'BLENDER_EEVEE_NEXT'
scene.cycles.sampling_pattern = 'TABULATED_SOBOL'
scene.cycles.use_light_tree = False
scene.view_settings.view_transform = 'Filmic'
bpy.context.view_layer.update()

# ---- added for rendering (the .blend has no active camera and no usable light): camera, sun
cam_auto = bpy.data.cameras.new('AutoCamera')
cam_auto.lens = 50.0
cam_auto.sensor_width = 36.0
cam_auto.clip_end = 1035.39
ob_auto_camera = bpy.data.objects.new('AutoCamera', cam_auto)
scene.collection.objects.link(ob_auto_camera)
ob_auto_camera.location = (43.9971, -48.2965, 47.1977)
ob_auto_camera.rotation_euler = (1.09748, -7.21219e-08, 0.694738)
scene.camera = ob_auto_camera
light_auto_sun = bpy.data.lights.new('AutoSun', 'SUN')
light_auto_sun.energy = 3.0
light_auto_sun.angle = 0.0523599
ob_auto_sun = bpy.data.objects.new('AutoSun', light_auto_sun)
scene.collection.objects.link(ob_auto_sun)
ob_auto_sun.rotation_euler = (0.872665, 0.174533, 0.523599)
bpy.context.view_layer.update()
